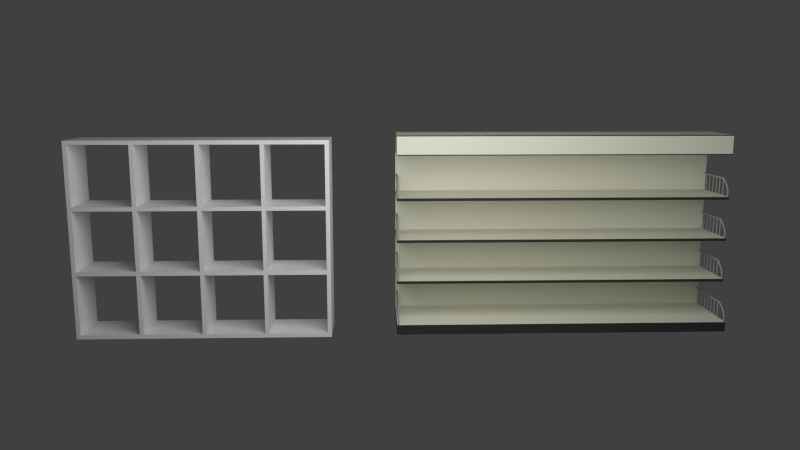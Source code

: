 # Source: scaffolds.blend  (saved by Blender 2.57.1; exported with 4.5.12 LTS)
import bpy
from mathutils import Matrix  # noqa: F401  (used for matrix-valued properties, if any)

bpy.ops.wm.read_factory_settings(use_empty=True)
scene = bpy.context.scene
scene.name = 'modifiers'

# ---- collections
col_collection_1 = bpy.data.collections.new('Collection 1'); scene.collection.children.link(col_collection_1)

# ---- materials (node trees are filled in below, after node groups)
mat_shiny_metal = bpy.data.materials.new('Shiny Metal')
mat_shiny_metal.alpha_threshold = 0.0
mat_shiny_metal.use_transparent_shadow = False
mat_shiny_metal.diffuse_color = (0.3672, 0.3672, 0.3672, 1.0)
mat_shiny_metal.roughness = 0.5
mat_shiny_metal.specular_intensity = 1.0
mat_shiny_metal.line_color = (0.0, 0.0, 0.0, 1.0)
mat_cream_polished_hard = bpy.data.materials.new('Cream Polished Hard ')
mat_cream_polished_hard.alpha_threshold = 0.0
mat_cream_polished_hard.use_transparent_shadow = False
mat_cream_polished_hard.diffuse_color = (0.8, 0.8, 0.6728, 1.0)
mat_cream_polished_hard.roughness = 0.5
mat_cream_polished_hard.specular_intensity = 0.2
mat_cream_polished_hard.line_color = (0.0, 0.0, 0.0, 1.0)
mat_rubber = bpy.data.materials.new('Rubber')
mat_rubber.alpha_threshold = 0.0
mat_rubber.use_transparent_shadow = False
mat_rubber.diffuse_color = (0.04203, 0.04203, 0.04203, 1.0)
mat_rubber.roughness = 0.5
mat_rubber.specular_intensity = 0.0
mat_rubber.line_color = (0.0, 0.0, 0.0, 1.0)
mat_wood = bpy.data.materials.new('wood')
mat_wood.alpha_threshold = 0.0
mat_wood.use_transparent_shadow = False
mat_wood.roughness = 0.5
mat_wood.specular_intensity = 0.0977
mat_wood.line_color = (0.0, 0.0, 0.0, 1.0)

# ---- material node trees

# ---- world
world_world = bpy.data.worlds.new('World'); scene.world = world_world
world_world.color = (0.05088, 0.05088, 0.05088)
world_world.use_sun_shadow = False
world_world.sun_shadow_jitter_overblur = 0.0
world_world.cycles.sampling_method = 'MANUAL'
world_world.cycles.sample_map_resolution = 256

# ---- cameras
cam_camera = bpy.data.cameras.new('Camera')
cam_camera.clip_end = 100.0
cam_camera.lens = 35.0
cam_camera.ortho_scale = 7.314
cam_camera.display_size = 0.56
cam_camera.dof.focus_distance = 0.0
cam_camera.dof.aperture_fstop = 128.0

# ---- lights
light_point = bpy.data.lights.new('Point', 'POINT')
light_point.transmission_factor = 0.0
light_point.energy = 100.0
light_point.shadow_buffer_clip_start = 0.5
light_point.shadow_soft_size = 1.0
light_point.shadow_maximum_resolution = 0.006
light_point.use_absolute_resolution = True
light_point.cycles.use_multiple_importance_sampling = False

# ---- meshes
me_cylinder_003 = bpy.data.meshes.new('Cylinder.003')
me_cylinder_003.from_pydata([(0.05534, -0.2713, 0.1389), (0.09539, -0.2713, 0.1389), (0.1354, -0.2713, 0.1389), (0.1755, -0.2713, 0.1389), (0.2155, -0.2713, 0.1389), (0.2556, -0.2713, 0.1389), (0.05487, -0.2714, 0.1389), (0.09492, -0.2714, 0.1389), (0.135, -0.2714, 0.1389), (0.175, -0.2714, 0.1389), (0.2151, -0.2714, 0.1389), (0.2551, -0.2714, 0.1389), (0.05444, -0.2716, 0.1389), (0.09449, -0.2716, 0.1389), (0.1345, -0.2716, 0.1389), (0.1746, -0.2716, 0.1389), (0.2146, -0.2716, 0.1389), (0.2547, -0.2716, 0.1389), (0.05406, -0.272, 0.1389), (0.09411, -0.272, 0.1389), (0.1342, -0.272, 0.1389), (0.1742, -0.272, 0.1389), (0.2143, -0.272, 0.1389), (0.2543, -0.272, 0.1389), (0.05374, -0.2723, 0.1389), (0.0938, -0.2723, 0.1389), (0.1338, -0.2723, 0.1389), (0.1739, -0.2723, 0.1389), (0.214, -0.2723, 0.1389), (0.254, -0.2723, 0.1389), (0.05351, -0.2728, 0.1389), (0.09356, -0.2728, 0.1389), (0.1336, -0.2728, 0.1389), (0.1737, -0.2728, 0.1389), (0.2137, -0.2728, 0.1389), (0.2538, -0.2728, 0.1389), (0.05337, -0.2732, 0.1389), (0.09342, -0.2732, 0.1389), (0.1335, -0.2732, 0.1389), (0.1735, -0.2732, 0.1389), (0.2136, -0.2732, 0.1389), (0.2536, -0.2732, 0.1389), (0.05332, -0.2737, 0.1389), (0.09337, -0.2737, 0.1389), (0.1334, -0.2737, 0.1389), (0.1735, -0.2737, 0.1389), (0.2135, -0.2737, 0.1389), (0.2536, -0.2737, 0.1389), (0.05337, -0.2742, 0.1389), (0.09342, -0.2742, 0.1389), (0.1335, -0.2742, 0.1389), (0.1735, -0.2742, 0.1389), (0.2136, -0.2742, 0.1389), (0.2536, -0.2742, 0.1389), (0.05351, -0.2747, 0.1389), (0.09356, -0.2747, 0.1389), (0.1336, -0.2747, 0.1389), (0.1737, -0.2747, 0.1389), (0.2137, -0.2747, 0.1389), (0.2538, -0.2747, 0.1389), (0.05374, -0.2751, 0.1389), (0.0938, -0.2751, 0.1389), (0.1338, -0.2751, 0.1389), (0.1739, -0.2751, 0.1389), (0.214, -0.2751, 0.1389), (0.254, -0.2751, 0.1389), (0.05406, -0.2755, 0.1389), (0.09411, -0.2755, 0.1389), (0.1342, -0.2755, 0.1389), (0.1742, -0.2755, 0.1389), (0.2143, -0.2755, 0.1389), (0.2543, -0.2755, 0.1389), (0.05444, -0.2758, 0.1389), (0.09449, -0.2758, 0.1389), (0.1345, -0.2758, 0.1389), (0.1746, -0.2758, 0.1389), (0.2146, -0.2758, 0.1389), (0.2547, -0.2758, 0.1389), (0.05487, -0.276, 0.1389), (0.09492, -0.276, 0.1389), (0.135, -0.276, 0.1389), (0.175, -0.276, 0.1389), (0.2151, -0.276, 0.1389), (0.2551, -0.276, 0.1389), (0.05534, -0.2762, 0.1389), (0.09539, -0.2762, 0.1389), (0.1354, -0.2762, 0.1389), (0.1755, -0.2762, 0.1389), (0.2155, -0.2762, 0.1389), (0.2556, -0.2762, 0.1389), (0.05583, -0.2762, 0.1389), (0.09588, -0.2762, 0.1389), (0.1359, -0.2762, 0.1389), (0.176, -0.2762, 0.1389), (0.216, -0.2762, 0.1389), (0.2561, -0.2762, 0.1389), (0.05631, -0.2762, 0.1389), (0.09637, -0.2762, 0.1389), (0.1364, -0.2762, 0.1389), (0.1765, -0.2762, 0.1389), (0.2165, -0.2762, 0.1389), (0.2566, -0.2762, 0.1389), (0.05678, -0.276, 0.1389), (0.09684, -0.276, 0.1389), (0.1369, -0.276, 0.1389), (0.1769, -0.276, 0.1389), (0.217, -0.276, 0.1389), (0.257, -0.276, 0.1389), (0.05722, -0.2758, 0.1389), (0.09727, -0.2758, 0.1389), (0.1373, -0.2758, 0.1389), (0.1774, -0.2758, 0.1389), (0.2174, -0.2758, 0.1389), (0.2575, -0.2758, 0.1389), (0.0576, -0.2755, 0.1389), (0.09765, -0.2755, 0.1389), (0.1377, -0.2755, 0.1389), (0.1778, -0.2755, 0.1389), (0.2178, -0.2755, 0.1389), (0.2579, -0.2755, 0.1389), (0.05791, -0.2751, 0.1389), (0.09796, -0.2751, 0.1389), (0.138, -0.2751, 0.1389), (0.1781, -0.2751, 0.1389), (0.2181, -0.2751, 0.1389), (0.2582, -0.2751, 0.1389), (0.05814, -0.2747, 0.1389), (0.09819, -0.2747, 0.1389), (0.1382, -0.2747, 0.1389), (0.1783, -0.2747, 0.1389), (0.2183, -0.2747, 0.1389), (0.2584, -0.2747, 0.1389), (0.05828, -0.2742, 0.1389), (0.09833, -0.2742, 0.1389), (0.1384, -0.2742, 0.1389), (0.1784, -0.2742, 0.1389), (0.2185, -0.2742, 0.1389), (0.2585, -0.2742, 0.1389), (0.05833, -0.2737, 0.1389), (0.09838, -0.2737, 0.1389), (0.1384, -0.2737, 0.1389), (0.1785, -0.2737, 0.1389), (0.2185, -0.2737, 0.1389), (0.2586, -0.2737, 0.1389), (0.05828, -0.2732, 0.1389), (0.09833, -0.2732, 0.1389), (0.1384, -0.2732, 0.1389), (0.1784, -0.2732, 0.1389), (0.2185, -0.2732, 0.1389), (0.2585, -0.2732, 0.1389), (0.05814, -0.2728, 0.1389), (0.09819, -0.2728, 0.1389), (0.1382, -0.2728, 0.1389), (0.1783, -0.2728, 0.1389), (0.2183, -0.2728, 0.1389), (0.2584, -0.2728, 0.1389), (0.05791, -0.2723, 0.1389), (0.09796, -0.2723, 0.1389), (0.138, -0.2723, 0.1389), (0.1781, -0.2723, 0.1389), (0.2181, -0.2723, 0.1389), (0.2582, -0.2723, 0.1389), (0.0576, -0.272, 0.1389), (0.09765, -0.272, 0.1389), (0.1377, -0.272, 0.1389), (0.1778, -0.272, 0.1389), (0.2178, -0.272, 0.1389), (0.2579, -0.272, 0.1389), (0.05722, -0.2716, 0.1389), (0.09727, -0.2716, 0.1389), (0.1373, -0.2716, 0.1389), (0.1774, -0.2716, 0.1389), (0.2174, -0.2716, 0.1389), (0.2575, -0.2716, 0.1389), (0.05678, -0.2714, 0.1389), (0.09684, -0.2714, 0.1389), (0.1369, -0.2714, 0.1389), (0.1769, -0.2714, 0.1389), (0.217, -0.2714, 0.1389), (0.257, -0.2714, 0.1389), (0.05631, -0.2713, 0.1389), (0.09637, -0.2713, 0.1389), (0.1364, -0.2713, 0.1389), (0.1765, -0.2713, 0.1389), (0.2165, -0.2713, 0.1389), (0.2566, -0.2713, 0.1389), (0.05583, -0.2712, 0.1389), (0.09588, -0.2712, 0.1389), (0.1359, -0.2712, 0.1389), (0.176, -0.2712, 0.1389), (0.216, -0.2712, 0.1389), (0.2561, -0.2712, 0.1389), (0.05583, -0.2712, 0.05474), (0.09588, -0.2712, 0.05474), (0.1359, -0.2712, 0.05474), (0.176, -0.2712, 0.05474), (0.216, -0.2712, 0.05474), (0.2561, -0.2712, 0.05474), (0.05631, -0.2713, 0.05474), (0.09637, -0.2713, 0.05474), (0.1364, -0.2713, 0.05474), (0.1765, -0.2713, 0.05474), (0.2165, -0.2713, 0.05474), (0.2566, -0.2713, 0.05474), (0.05678, -0.2714, 0.05474), (0.09684, -0.2714, 0.05474), (0.1369, -0.2714, 0.05474), (0.1769, -0.2714, 0.05474), (0.217, -0.2714, 0.05474), (0.257, -0.2714, 0.05474), (0.05722, -0.2716, 0.05474), (0.09727, -0.2716, 0.05474), (0.1373, -0.2716, 0.05474), (0.1774, -0.2716, 0.05474), (0.2174, -0.2716, 0.05474), (0.2575, -0.2716, 0.05474), (0.0576, -0.272, 0.05474), (0.09765, -0.272, 0.05474), (0.1377, -0.272, 0.05474), (0.1778, -0.272, 0.05474), (0.2178, -0.272, 0.05474), (0.2579, -0.272, 0.05474), (0.05791, -0.2723, 0.05474), (0.09796, -0.2723, 0.05474), (0.138, -0.2723, 0.05474), (0.1781, -0.2723, 0.05474), (0.2181, -0.2723, 0.05474), (0.2582, -0.2723, 0.05474), (0.05814, -0.2728, 0.05474), (0.09819, -0.2728, 0.05474), (0.1382, -0.2728, 0.05474), (0.1783, -0.2728, 0.05474), (0.2183, -0.2728, 0.05474), (0.2584, -0.2728, 0.05474), (0.05828, -0.2732, 0.05474), (0.09833, -0.2732, 0.05474), (0.1384, -0.2732, 0.05474), (0.1784, -0.2732, 0.05474), (0.2185, -0.2732, 0.05474), (0.2585, -0.2732, 0.05474), (0.05833, -0.2737, 0.05474), (0.09838, -0.2737, 0.05474), (0.1384, -0.2737, 0.05474), (0.1785, -0.2737, 0.05474), (0.2185, -0.2737, 0.05474), (0.2586, -0.2737, 0.05474), (0.05828, -0.2742, 0.05474), (0.09833, -0.2742, 0.05474), (0.1384, -0.2742, 0.05474), (0.1784, -0.2742, 0.05474), (0.2185, -0.2742, 0.05474), (0.2585, -0.2742, 0.05474), (0.05814, -0.2747, 0.05474), (0.09819, -0.2747, 0.05474), (0.1382, -0.2747, 0.05474), (0.1783, -0.2747, 0.05474), (0.2183, -0.2747, 0.05474), (0.2584, -0.2747, 0.05474), (0.05791, -0.2751, 0.05474), (0.09796, -0.2751, 0.05474), (0.138, -0.2751, 0.05474), (0.1781, -0.2751, 0.05474), (0.2181, -0.2751, 0.05474), (0.2582, -0.2751, 0.05474), (0.0576, -0.2755, 0.05474), (0.09765, -0.2755, 0.05474), (0.1377, -0.2755, 0.05474), (0.1778, -0.2755, 0.05474), (0.2178, -0.2755, 0.05474), (0.2579, -0.2755, 0.05474), (0.05722, -0.2758, 0.05474), (0.09727, -0.2758, 0.05474), (0.1373, -0.2758, 0.05474), (0.1774, -0.2758, 0.05474), (0.2174, -0.2758, 0.05474), (0.2575, -0.2758, 0.05474), (0.05678, -0.276, 0.05474), (0.09684, -0.276, 0.05474), (0.1369, -0.276, 0.05474), (0.1769, -0.276, 0.05474), (0.217, -0.276, 0.05474), (0.257, -0.276, 0.05474), (0.05631, -0.2762, 0.05474), (0.09637, -0.2762, 0.05474), (0.1364, -0.2762, 0.05474), (0.1765, -0.2762, 0.05474), (0.2165, -0.2762, 0.05474), (0.2566, -0.2762, 0.05474), (0.05583, -0.2762, 0.05474), (0.09588, -0.2762, 0.05474), (0.1359, -0.2762, 0.05474), (0.176, -0.2762, 0.05474), (0.216, -0.2762, 0.05474), (0.2561, -0.2762, 0.05474), (0.05534, -0.2762, 0.05474), (0.09539, -0.2762, 0.05474), (0.1354, -0.2762, 0.05474), (0.1755, -0.2762, 0.05474), (0.2155, -0.2762, 0.05474), (0.2556, -0.2762, 0.05474), (0.05487, -0.276, 0.05474), (0.09492, -0.276, 0.05474), (0.135, -0.276, 0.05474), (0.175, -0.276, 0.05474), (0.2151, -0.276, 0.05474), (0.2551, -0.276, 0.05474), (0.05444, -0.2758, 0.05474), (0.09449, -0.2758, 0.05474), (0.1345, -0.2758, 0.05474), (0.1746, -0.2758, 0.05474), (0.2146, -0.2758, 0.05474), (0.2547, -0.2758, 0.05474), (0.05406, -0.2755, 0.05474), (0.09411, -0.2755, 0.05474), (0.1342, -0.2755, 0.05474), (0.1742, -0.2755, 0.05474), (0.2143, -0.2755, 0.05474), (0.2543, -0.2755, 0.05474), (0.05374, -0.2751, 0.05474), (0.0938, -0.2751, 0.05474), (0.1338, -0.2751, 0.05474), (0.1739, -0.2751, 0.05474), (0.214, -0.2751, 0.05474), (0.254, -0.2751, 0.05474), (0.05351, -0.2747, 0.05474), (0.09356, -0.2747, 0.05474), (0.1336, -0.2747, 0.05474), (0.1737, -0.2747, 0.05474), (0.2137, -0.2747, 0.05474), (0.2538, -0.2747, 0.05474), (0.05337, -0.2742, 0.05474), (0.09342, -0.2742, 0.05474), (0.1335, -0.2742, 0.05474), (0.1735, -0.2742, 0.05474), (0.2136, -0.2742, 0.05474), (0.2536, -0.2742, 0.05474), (0.05332, -0.2737, 0.05474), (0.09337, -0.2737, 0.05474), (0.1334, -0.2737, 0.05474), (0.1735, -0.2737, 0.05474), (0.2135, -0.2737, 0.05474), (0.2536, -0.2737, 0.05474), (0.05337, -0.2732, 0.05474), (0.09342, -0.2732, 0.05474), (0.1335, -0.2732, 0.05474), (0.1735, -0.2732, 0.05474), (0.2136, -0.2732, 0.05474), (0.2536, -0.2732, 0.05474), (0.05351, -0.2728, 0.05474), (0.09356, -0.2728, 0.05474), (0.1336, -0.2728, 0.05474), (0.1737, -0.2728, 0.05474), (0.2137, -0.2728, 0.05474), (0.2538, -0.2728, 0.05474), (0.05374, -0.2723, 0.05474), (0.0938, -0.2723, 0.05474), (0.1338, -0.2723, 0.05474), (0.1739, -0.2723, 0.05474), (0.214, -0.2723, 0.05474), (0.254, -0.2723, 0.05474), (0.05406, -0.272, 0.05474), (0.09411, -0.272, 0.05474), (0.1342, -0.272, 0.05474), (0.1742, -0.272, 0.05474), (0.2143, -0.272, 0.05474), (0.2543, -0.272, 0.05474), (0.05444, -0.2716, 0.05474), (0.09449, -0.2716, 0.05474), (0.1345, -0.2716, 0.05474), (0.1746, -0.2716, 0.05474), (0.2146, -0.2716, 0.05474), (0.2547, -0.2716, 0.05474), (0.05487, -0.2714, 0.05474), (0.09492, -0.2714, 0.05474), (0.135, -0.2714, 0.05474), (0.175, -0.2714, 0.05474), (0.2151, -0.2714, 0.05474), (0.2551, -0.2714, 0.05474), (0.05534, -0.2713, 0.05474), (0.09539, -0.2713, 0.05474), (0.1354, -0.2713, 0.05474), (0.1755, -0.2713, 0.05474), (0.2155, -0.2713, 0.05474), (0.2556, -0.2713, 0.05474), (0.05583, -0.2712, 0.06274), (0.09588, -0.2712, 0.06274), (0.1359, -0.2712, 0.06274), (0.176, -0.2712, 0.06274), (0.216, -0.2712, 0.06274), (0.2561, -0.2712, 0.06274), (0.05631, -0.2713, 0.06274), (0.09637, -0.2713, 0.06274), (0.1364, -0.2713, 0.06274), (0.1765, -0.2713, 0.06274), (0.2165, -0.2713, 0.06274), (0.2566, -0.2713, 0.06274), (0.05678, -0.2714, 0.06274), (0.09684, -0.2714, 0.06274), (0.1369, -0.2714, 0.06274), (0.1769, -0.2714, 0.06274), (0.217, -0.2714, 0.06274), (0.257, -0.2714, 0.06274), (0.05722, -0.2716, 0.06274), (0.09727, -0.2716, 0.06274), (0.1373, -0.2716, 0.06274), (0.1774, -0.2716, 0.06274), (0.2174, -0.2716, 0.06274), (0.2575, -0.2716, 0.06274), (0.0576, -0.272, 0.06274), (0.09765, -0.272, 0.06274), (0.1377, -0.272, 0.06274), (0.1778, -0.272, 0.06274), (0.2178, -0.272, 0.06274), (0.2579, -0.272, 0.06274), (0.05791, -0.2723, 0.06274), (0.09796, -0.2723, 0.06274), (0.138, -0.2723, 0.06274), (0.1781, -0.2723, 0.06274), (0.2181, -0.2723, 0.06274), (0.2582, -0.2723, 0.06274), (0.05814, -0.2728, 0.06274), (0.09819, -0.2728, 0.06274), (0.1382, -0.2728, 0.06274), (0.1783, -0.2728, 0.06274), (0.2183, -0.2728, 0.06274), (0.2584, -0.2728, 0.06274), (0.05828, -0.2732, 0.06274), (0.09833, -0.2732, 0.06274), (0.1384, -0.2732, 0.06274), (0.1784, -0.2732, 0.06274), (0.2185, -0.2732, 0.06274), (0.2585, -0.2732, 0.06274), (0.05833, -0.2737, 0.06274), (0.09838, -0.2737, 0.06274), (0.1384, -0.2737, 0.06274), (0.1785, -0.2737, 0.06274), (0.2185, -0.2737, 0.06274), (0.2586, -0.2737, 0.06274), (0.05828, -0.2742, 0.06274), (0.09833, -0.2742, 0.06274), (0.1384, -0.2742, 0.06274), (0.1784, -0.2742, 0.06274), (0.2185, -0.2742, 0.06274), (0.2585, -0.2742, 0.06274), (0.05814, -0.2747, 0.06274), (0.09819, -0.2747, 0.06274), (0.1382, -0.2747, 0.06274), (0.1783, -0.2747, 0.06274), (0.2183, -0.2747, 0.06274), (0.2584, -0.2747, 0.06274), (0.05791, -0.2751, 0.06274), (0.09796, -0.2751, 0.06274), (0.138, -0.2751, 0.06274), (0.1781, -0.2751, 0.06274), (0.2181, -0.2751, 0.06274), (0.2582, -0.2751, 0.06274), (0.0576, -0.2755, 0.06274), (0.09765, -0.2755, 0.06274), (0.1377, -0.2755, 0.06274), (0.1778, -0.2755, 0.06274), (0.2178, -0.2755, 0.06274), (0.2579, -0.2755, 0.06274), (0.05722, -0.2758, 0.06274), (0.09727, -0.2758, 0.06274), (0.1373, -0.2758, 0.06274), (0.1774, -0.2758, 0.06274), (0.2174, -0.2758, 0.06274), (0.2575, -0.2758, 0.06274), (0.05678, -0.276, 0.06274), (0.09684, -0.276, 0.06274), (0.1369, -0.276, 0.06274), (0.1769, -0.276, 0.06274), (0.217, -0.276, 0.06274), (0.257, -0.276, 0.06274), (0.05631, -0.2762, 0.06274), (0.09637, -0.2762, 0.06274), (0.1364, -0.2762, 0.06274), (0.1765, -0.2762, 0.06274), (0.2165, -0.2762, 0.06274), (0.2566, -0.2762, 0.06274), (0.05583, -0.2762, 0.06274), (0.09588, -0.2762, 0.06274), (0.1359, -0.2762, 0.06274), (0.176, -0.2762, 0.06274), (0.216, -0.2762, 0.06274), (0.2561, -0.2762, 0.06274), (0.05534, -0.2762, 0.06274), (0.09539, -0.2762, 0.06274), (0.1354, -0.2762, 0.06274), (0.1755, -0.2762, 0.06274), (0.2155, -0.2762, 0.06274), (0.2556, -0.2762, 0.06274), (0.05487, -0.276, 0.06274), (0.09492, -0.276, 0.06274), (0.135, -0.276, 0.06274), (0.175, -0.276, 0.06274), (0.2151, -0.276, 0.06274), (0.2551, -0.276, 0.06274), (0.05444, -0.2758, 0.06274), (0.09449, -0.2758, 0.06274), (0.1345, -0.2758, 0.06274), (0.1746, -0.2758, 0.06274), (0.2146, -0.2758, 0.06274), (0.2547, -0.2758, 0.06274), (0.05406, -0.2755, 0.06274), (0.09411, -0.2755, 0.06274), (0.1342, -0.2755, 0.06274), (0.1742, -0.2755, 0.06274), (0.2143, -0.2755, 0.06274), (0.2543, -0.2755, 0.06274), (0.05374, -0.2751, 0.06274), (0.0938, -0.2751, 0.06274), (0.1338, -0.2751, 0.06274), (0.1739, -0.2751, 0.06274), (0.214, -0.2751, 0.06274), (0.254, -0.2751, 0.06274), (0.05351, -0.2747, 0.06274), (0.09356, -0.2747, 0.06274), (0.1336, -0.2747, 0.06274), (0.1737, -0.2747, 0.06274), (0.2137, -0.2747, 0.06274), (0.2538, -0.2747, 0.06274), (0.05337, -0.2742, 0.06274), (0.09342, -0.2742, 0.06274), (0.1335, -0.2742, 0.06274), (0.1735, -0.2742, 0.06274), (0.2136, -0.2742, 0.06274), (0.2536, -0.2742, 0.06274), (0.05332, -0.2737, 0.06274), (0.09337, -0.2737, 0.06274), (0.1334, -0.2737, 0.06274), (0.1735, -0.2737, 0.06274), (0.2135, -0.2737, 0.06274), (0.2536, -0.2737, 0.06274), (0.05337, -0.2732, 0.06274), (0.09342, -0.2732, 0.06274), (0.1335, -0.2732, 0.06274), (0.1735, -0.2732, 0.06274), (0.2136, -0.2732, 0.06274), (0.2536, -0.2732, 0.06274), (0.05351, -0.2728, 0.06274), (0.09356, -0.2728, 0.06274), (0.1336, -0.2728, 0.06274), (0.1737, -0.2728, 0.06274), (0.2137, -0.2728, 0.06274), (0.2538, -0.2728, 0.06274), (0.05374, -0.2723, 0.06274), (0.0938, -0.2723, 0.06274), (0.1338, -0.2723, 0.06274), (0.1739, -0.2723, 0.06274), (0.214, -0.2723, 0.06274), (0.254, -0.2723, 0.06274), (0.05406, -0.272, 0.06274), (0.09411, -0.272, 0.06274), (0.1342, -0.272, 0.06274), (0.1742, -0.272, 0.06274), (0.2143, -0.272, 0.06274), (0.2543, -0.272, 0.06274), (0.05444, -0.2716, 0.06274), (0.09449, -0.2716, 0.06274), (0.1345, -0.2716, 0.06274), (0.1746, -0.2716, 0.06274), (0.2146, -0.2716, 0.06274), (0.2547, -0.2716, 0.06274), (0.05487, -0.2714, 0.06274), (0.09492, -0.2714, 0.06274), (0.135, -0.2714, 0.06274), (0.175, -0.2714, 0.06274), (0.2151, -0.2714, 0.06274), (0.2551, -0.2714, 0.06274), (0.05534, -0.2713, 0.06274), (0.09539, -0.2713, 0.06274), (0.1354, -0.2713, 0.06274), (0.1755, -0.2713, 0.06274), (0.2155, -0.2713, 0.06274), (0.2556, -0.2713, 0.06274), (0.3748, -0.2697, 0.05474), (0.3756, -0.2698, 0.05474), (0.3763, -0.27, 0.05474), (0.377, -0.2704, 0.05474), (0.3776, -0.2709, 0.05474), (0.3781, -0.2715, 0.05474), (0.3785, -0.2722, 0.05474), (0.3787, -0.2729, 0.05474), (0.3788, -0.2737, 0.05474), (0.3787, -0.2745, 0.05474), (0.3785, -0.2753, 0.05474), (0.3781, -0.2759, 0.05474), (0.3776, -0.2766, 0.05474), (0.377, -0.277, 0.05474), (0.3763, -0.2774, 0.05474), (0.3756, -0.2776, 0.05474), (0.3748, -0.2777, 0.05474), (0.374, -0.2776, 0.05474), (0.3733, -0.2774, 0.05474), (0.3726, -0.277, 0.05474), (0.372, -0.2766, 0.05474), (0.3715, -0.2759, 0.05474), (0.3711, -0.2753, 0.05474), (0.3709, -0.2745, 0.05474), (0.3708, -0.2737, 0.05474), (0.3709, -0.2729, 0.05474), (0.3711, -0.2722, 0.05474), (0.3715, -0.2715, 0.05474), (0.372, -0.2709, 0.05474), (0.3726, -0.2704, 0.05474), (0.3733, -0.27, 0.05474), (0.374, -0.2698, 0.05474), (0.3748, -0.2697, 0.06274), (0.3756, -0.2698, 0.06274), (0.3763, -0.27, 0.06274), (0.377, -0.2704, 0.06274), (0.3776, -0.2709, 0.06274), (0.3781, -0.2715, 0.06274), (0.3785, -0.2722, 0.06274), (0.3787, -0.2729, 0.06274), (0.3788, -0.2737, 0.06274), (0.3787, -0.2745, 0.06274), (0.3785, -0.2753, 0.06274), (0.3781, -0.2759, 0.06274), (0.3776, -0.2766, 0.06274), (0.377, -0.277, 0.06274), (0.3763, -0.2774, 0.06274), (0.3756, -0.2776, 0.06274), (0.3748, -0.2777, 0.06274), (0.374, -0.2776, 0.06274), (0.3733, -0.2774, 0.06274), (0.3726, -0.277, 0.06274), (0.372, -0.2766, 0.06274), (0.3715, -0.2759, 0.06274), (0.3711, -0.2753, 0.06274), (0.3709, -0.2745, 0.06274), (0.3708, -0.2737, 0.06274), (0.3709, -0.2729, 0.06274), (0.3711, -0.2722, 0.06274), (0.3715, -0.2715, 0.06274), (0.372, -0.2709, 0.06274), (0.3726, -0.2704, 0.06274), (0.3733, -0.27, 0.06274), (0.374, -0.2698, 0.06274), (0.374, -0.2698, 0.08265), (0.3733, -0.27, 0.08256), (0.3726, -0.2704, 0.08247), (0.372, -0.2709, 0.0824), (0.3715, -0.2715, 0.08234), (0.3711, -0.2722, 0.0823), (0.3709, -0.2729, 0.08227), (0.3708, -0.2737, 0.08226), (0.3709, -0.2745, 0.08227), (0.3711, -0.2753, 0.0823), (0.3715, -0.2759, 0.08234), (0.372, -0.2766, 0.0824), (0.3726, -0.277, 0.08247), (0.3733, -0.2774, 0.08256), (0.374, -0.2776, 0.08265), (0.3748, -0.2777, 0.08274), (0.3756, -0.2776, 0.08283), (0.3763, -0.2774, 0.08292), (0.377, -0.277, 0.083), (0.3776, -0.2766, 0.08307), (0.3781, -0.2759, 0.08313), (0.3785, -0.2753, 0.08318), (0.3787, -0.2745, 0.0832), (0.3788, -0.2737, 0.08321), (0.3787, -0.2729, 0.0832), (0.3785, -0.2722, 0.08318), (0.3781, -0.2715, 0.08313), (0.3776, -0.2709, 0.08307), (0.377, -0.2704, 0.083), (0.3763, -0.27, 0.08292), (0.3756, -0.2698, 0.08283), (0.3748, -0.2697, 0.08274), (0.3675, -0.2697, 0.1015), (0.3681, -0.2698, 0.102), (0.3687, -0.27, 0.1024), (0.3693, -0.2704, 0.1028), (0.3698, -0.2709, 0.1032), (0.3702, -0.2715, 0.1035), (0.3705, -0.2722, 0.1037), (0.3707, -0.2729, 0.1038), (0.3707, -0.2737, 0.1039), (0.3707, -0.2745, 0.1038), (0.3705, -0.2753, 0.1037), (0.3702, -0.2759, 0.1035), (0.3698, -0.2766, 0.1032), (0.3693, -0.277, 0.1028), (0.3687, -0.2774, 0.1024), (0.3681, -0.2776, 0.102), (0.3675, -0.2777, 0.1015), (0.3669, -0.2776, 0.1011), (0.3662, -0.2774, 0.1006), (0.3657, -0.277, 0.1002), (0.3652, -0.2766, 0.09989), (0.3648, -0.2759, 0.0996), (0.3645, -0.2753, 0.09938), (0.3643, -0.2745, 0.09925), (0.3642, -0.2737, 0.09921), (0.3643, -0.2729, 0.09925), (0.3645, -0.2722, 0.09938), (0.3648, -0.2715, 0.0996), (0.3652, -0.2709, 0.09989), (0.3657, -0.2704, 0.1002), (0.3662, -0.27, 0.1006), (0.3669, -0.2698, 0.1011), (0.3396, -0.2698, 0.127), (0.3392, -0.27, 0.1264), (0.3388, -0.2704, 0.1259), (0.3385, -0.2709, 0.1254), (0.3382, -0.2715, 0.125), (0.338, -0.2722, 0.1247), (0.3378, -0.2729, 0.1245), (0.3378, -0.2737, 0.1244), (0.3378, -0.2745, 0.1245), (0.338, -0.2753, 0.1247), (0.3382, -0.2759, 0.125), (0.3385, -0.2766, 0.1254), (0.3388, -0.277, 0.1259), (0.3392, -0.2774, 0.1264), (0.3396, -0.2776, 0.127), (0.3401, -0.2777, 0.1277), (0.3405, -0.2776, 0.1283), (0.341, -0.2774, 0.1289), (0.3414, -0.277, 0.1295), (0.3417, -0.2766, 0.13), (0.342, -0.2759, 0.1304), (0.3422, -0.2753, 0.1307), (0.3423, -0.2745, 0.1309), (0.3424, -0.2737, 0.131), (0.3423, -0.2729, 0.1309), (0.3422, -0.2722, 0.1307), (0.342, -0.2715, 0.1304), (0.3417, -0.2709, 0.13), (0.3414, -0.2704, 0.1295), (0.341, -0.27, 0.1289), (0.3405, -0.2698, 0.1283), (0.3401, -0.2697, 0.1277), (0.3098, -0.2697, 0.1419), (0.3098, -0.2698, 0.1426), (0.3098, -0.27, 0.1434), (0.3098, -0.2704, 0.1441), (0.3098, -0.2709, 0.1447), (0.3098, -0.2715, 0.1452), (0.3098, -0.2722, 0.1456), (0.3098, -0.2729, 0.1458), (0.3098, -0.2737, 0.1459), (0.3098, -0.2745, 0.1458), (0.3098, -0.2753, 0.1456), (0.3098, -0.2759, 0.1452), (0.3098, -0.2766, 0.1447), (0.3098, -0.277, 0.1441), (0.3098, -0.2774, 0.1434), (0.3098, -0.2776, 0.1426), (0.3098, -0.2777, 0.1419), (0.3098, -0.2776, 0.1411), (0.3098, -0.2774, 0.1403), (0.3098, -0.277, 0.1396), (0.3098, -0.2766, 0.139), (0.3098, -0.2759, 0.1385), (0.3098, -0.2753, 0.1382), (0.3098, -0.2745, 0.1379), (0.3098, -0.2737, 0.1379), (0.3098, -0.2729, 0.1379), (0.3098, -0.2722, 0.1382), (0.3098, -0.2715, 0.1385), (0.3098, -0.2709, 0.139), (0.3098, -0.2704, 0.1396), (0.3098, -0.27, 0.1403), (0.3098, -0.2698, 0.1411), (0.01984, -0.2698, 0.1412), (0.01984, -0.27, 0.1404), (0.01984, -0.2704, 0.1397), (0.01984, -0.2709, 0.1391), (0.01984, -0.2715, 0.1386), (0.01984, -0.2722, 0.1382), (0.01984, -0.2729, 0.138), (0.01984, -0.2737, 0.1379), (0.01984, -0.2745, 0.138), (0.01984, -0.2753, 0.1382), (0.01984, -0.2759, 0.1386), (0.01984, -0.2766, 0.1391), (0.01984, -0.277, 0.1397), (0.01984, -0.2774, 0.1404), (0.01984, -0.2776, 0.1412), (0.01984, -0.2777, 0.1419), (0.01984, -0.2776, 0.1427), (0.01984, -0.2774, 0.1435), (0.01984, -0.277, 0.1442), (0.01984, -0.2766, 0.1448), (0.01984, -0.2759, 0.1453), (0.01984, -0.2753, 0.1456), (0.01984, -0.2745, 0.1459), (0.01984, -0.2737, 0.1459), (0.01984, -0.2729, 0.1459), (0.01984, -0.2722, 0.1456), (0.01984, -0.2715, 0.1453), (0.01984, -0.2709, 0.1448), (0.01984, -0.2704, 0.1442), (0.01984, -0.27, 0.1435), (0.01984, -0.2698, 0.1427), (0.01984, -0.2697, 0.1419), (0.2956, -0.2713, 0.06274), (0.2951, -0.2714, 0.06274), (0.2947, -0.2716, 0.06274), (0.2943, -0.272, 0.06274), (0.294, -0.2723, 0.06274), (0.2938, -0.2728, 0.06274), (0.2936, -0.2732, 0.06274), (0.2936, -0.2737, 0.06274), (0.2936, -0.2742, 0.06274), (0.2938, -0.2747, 0.06274), (0.294, -0.2751, 0.06274), (0.2943, -0.2755, 0.06274), (0.2947, -0.2758, 0.06274), (0.2951, -0.276, 0.06274), (0.2956, -0.2762, 0.06274), (0.2961, -0.2762, 0.06274), (0.2966, -0.2762, 0.06274), (0.297, -0.276, 0.06274), (0.2975, -0.2758, 0.06274), (0.2979, -0.2755, 0.06274), (0.2982, -0.2751, 0.06274), (0.2984, -0.2747, 0.06274), (0.2985, -0.2742, 0.06274), (0.2986, -0.2737, 0.06274), (0.2985, -0.2732, 0.06274), (0.2984, -0.2728, 0.06274), (0.2982, -0.2723, 0.06274), (0.2979, -0.272, 0.06274), (0.2975, -0.2716, 0.06274), (0.297, -0.2714, 0.06274), (0.2966, -0.2713, 0.06274), (0.2961, -0.2712, 0.06274), (0.2956, -0.2713, 0.05474), (0.2951, -0.2714, 0.05474), (0.2947, -0.2716, 0.05474), (0.2943, -0.272, 0.05474), (0.294, -0.2723, 0.05474), (0.2938, -0.2728, 0.05474), (0.2936, -0.2732, 0.05474), (0.2936, -0.2737, 0.05474), (0.2936, -0.2742, 0.05474), (0.2938, -0.2747, 0.05474), (0.294, -0.2751, 0.05474), (0.2943, -0.2755, 0.05474), (0.2947, -0.2758, 0.05474), (0.2951, -0.276, 0.05474), (0.2956, -0.2762, 0.05474), (0.2961, -0.2762, 0.05474), (0.2966, -0.2762, 0.05474), (0.297, -0.276, 0.05474), (0.2975, -0.2758, 0.05474), (0.2979, -0.2755, 0.05474), (0.2982, -0.2751, 0.05474), (0.2984, -0.2747, 0.05474), (0.2985, -0.2742, 0.05474), (0.2986, -0.2737, 0.05474), (0.2985, -0.2732, 0.05474), (0.2984, -0.2728, 0.05474), (0.2982, -0.2723, 0.05474), (0.2979, -0.272, 0.05474), (0.2975, -0.2716, 0.05474), (0.297, -0.2714, 0.05474), (0.2966, -0.2713, 0.05474), (0.2961, -0.2712, 0.05474), (0.2961, -0.2712, 0.1389), (0.2966, -0.2713, 0.1389), (0.297, -0.2714, 0.1389), (0.2975, -0.2716, 0.1389), (0.2979, -0.272, 0.1389), (0.2982, -0.2723, 0.1389), (0.2984, -0.2728, 0.1389), (0.2985, -0.2732, 0.1389), (0.2986, -0.2737, 0.1389), (0.2985, -0.2742, 0.1389), (0.2984, -0.2747, 0.1389), (0.2982, -0.2751, 0.1389), (0.2979, -0.2755, 0.1389), (0.2975, -0.2758, 0.1389), (0.297, -0.276, 0.1389), (0.2966, -0.2762, 0.1389), (0.2961, -0.2762, 0.1389), (0.2956, -0.2762, 0.1389), (0.2951, -0.276, 0.1389), (0.2947, -0.2758, 0.1389), (0.2943, -0.2755, 0.1389), (0.294, -0.2751, 0.1389), (0.2938, -0.2747, 0.1389), (0.2936, -0.2742, 0.1389), (0.2936, -0.2737, 0.1389), (0.2936, -0.2732, 0.1389), (0.2938, -0.2728, 0.1389), (0.294, -0.2723, 0.1389), (0.2943, -0.272, 0.1389), (0.2947, -0.2716, 0.1389), (0.2951, -0.2714, 0.1389), (0.2956, -0.2713, 0.1389)], [], [(0, 186, 384, 570), (1, 187, 385, 571), (2, 188, 386, 572), (3, 189, 387, 573), (4, 190, 388, 574), (5, 191, 389, 575), (6, 0, 570, 564), (7, 1, 571, 565), (8, 2, 572, 566), (9, 3, 573, 567), (10, 4, 574, 568), (11, 5, 575, 569), (564, 558, 12, 6), (565, 559, 13, 7), (566, 560, 14, 8), (567, 561, 15, 9), (568, 562, 16, 10), (569, 563, 17, 11), (558, 552, 18, 12), (559, 553, 19, 13), (560, 554, 20, 14), (561, 555, 21, 15), (562, 556, 22, 16), (563, 557, 23, 17), (552, 546, 24, 18), (553, 547, 25, 19), (554, 548, 26, 20), (555, 549, 27, 21), (556, 550, 28, 22), (557, 551, 29, 23), (546, 540, 30, 24), (547, 541, 31, 25), (548, 542, 32, 26), (549, 543, 33, 27), (550, 544, 34, 28), (551, 545, 35, 29), (540, 534, 36, 30), (541, 535, 37, 31), (542, 536, 38, 32), (543, 537, 39, 33), (544, 538, 40, 34), (545, 539, 41, 35), (534, 528, 42, 36), (535, 529, 43, 37), (536, 530, 44, 38), (537, 531, 45, 39), (538, 532, 46, 40), (539, 533, 47, 41), (528, 522, 48, 42), (529, 523, 49, 43), (530, 524, 50, 44), (531, 525, 51, 45), (532, 526, 52, 46), (533, 527, 53, 47), (522, 516, 54, 48), (523, 517, 55, 49), (524, 518, 56, 50), (525, 519, 57, 51), (526, 520, 58, 52), (527, 521, 59, 53), (516, 510, 60, 54), (517, 511, 61, 55), (518, 512, 62, 56), (519, 513, 63, 57), (520, 514, 64, 58), (521, 515, 65, 59), (510, 504, 66, 60), (511, 505, 67, 61), (512, 506, 68, 62), (513, 507, 69, 63), (514, 508, 70, 64), (515, 509, 71, 65), (504, 498, 72, 66), (505, 499, 73, 67), (506, 500, 74, 68), (507, 501, 75, 69), (508, 502, 76, 70), (509, 503, 77, 71), (498, 492, 78, 72), (499, 493, 79, 73), (500, 494, 80, 74), (501, 495, 81, 75), (502, 496, 82, 76), (503, 497, 83, 77), (492, 486, 84, 78), (493, 487, 85, 79), (494, 488, 86, 80), (495, 489, 87, 81), (496, 490, 88, 82), (497, 491, 89, 83), (486, 480, 90, 84), (487, 481, 91, 85), (488, 482, 92, 86), (489, 483, 93, 87), (490, 484, 94, 88), (491, 485, 95, 89), (480, 474, 96, 90), (481, 475, 97, 91), (482, 476, 98, 92), (483, 477, 99, 93), (484, 478, 100, 94), (485, 479, 101, 95), (474, 468, 102, 96), (475, 469, 103, 97), (476, 470, 104, 98), (477, 471, 105, 99), (478, 472, 106, 100), (479, 473, 107, 101), (468, 462, 108, 102), (469, 463, 109, 103), (470, 464, 110, 104), (471, 465, 111, 105), (472, 466, 112, 106), (473, 467, 113, 107), (462, 456, 114, 108), (463, 457, 115, 109), (464, 458, 116, 110), (465, 459, 117, 111), (466, 460, 118, 112), (467, 461, 119, 113), (456, 450, 120, 114), (457, 451, 121, 115), (458, 452, 122, 116), (459, 453, 123, 117), (460, 454, 124, 118), (461, 455, 125, 119), (450, 444, 126, 120), (451, 445, 127, 121), (452, 446, 128, 122), (453, 447, 129, 123), (454, 448, 130, 124), (455, 449, 131, 125), (444, 438, 132, 126), (445, 439, 133, 127), (446, 440, 134, 128), (447, 441, 135, 129), (448, 442, 136, 130), (449, 443, 137, 131), (438, 432, 138, 132), (439, 433, 139, 133), (440, 434, 140, 134), (441, 435, 141, 135), (442, 436, 142, 136), (443, 437, 143, 137), (432, 426, 144, 138), (433, 427, 145, 139), (434, 428, 146, 140), (435, 429, 147, 141), (436, 430, 148, 142), (437, 431, 149, 143), (426, 420, 150, 144), (427, 421, 151, 145), (428, 422, 152, 146), (429, 423, 153, 147), (430, 424, 154, 148), (431, 425, 155, 149), (420, 414, 156, 150), (421, 415, 157, 151), (422, 416, 158, 152), (423, 417, 159, 153), (424, 418, 160, 154), (425, 419, 161, 155), (414, 408, 162, 156), (415, 409, 163, 157), (416, 410, 164, 158), (417, 411, 165, 159), (418, 412, 166, 160), (419, 413, 167, 161), (408, 402, 168, 162), (409, 403, 169, 163), (410, 404, 170, 164), (411, 405, 171, 165), (412, 406, 172, 166), (413, 407, 173, 167), (402, 396, 174, 168), (403, 397, 175, 169), (404, 398, 176, 170), (405, 399, 177, 171), (406, 400, 178, 172), (407, 401, 179, 173), (396, 390, 180, 174), (397, 391, 181, 175), (398, 392, 182, 176), (399, 393, 183, 177), (400, 394, 184, 178), (401, 395, 185, 179), (390, 384, 186, 180), (391, 385, 187, 181), (392, 386, 188, 182), (393, 387, 189, 183), (394, 388, 190, 184), (395, 389, 191, 185), (192, 384, 390, 198), (193, 385, 391, 199), (194, 386, 392, 200), (195, 387, 393, 201), (196, 388, 394, 202), (197, 389, 395, 203), (198, 390, 396, 204), (199, 391, 397, 205), (200, 392, 398, 206), (201, 393, 399, 207), (202, 394, 400, 208), (203, 395, 401, 209), (204, 396, 402, 210), (205, 397, 403, 211), (206, 398, 404, 212), (207, 399, 405, 213), (208, 400, 406, 214), (209, 401, 407, 215), (210, 402, 408, 216), (211, 403, 409, 217), (212, 404, 410, 218), (213, 405, 411, 219), (214, 406, 412, 220), (215, 407, 413, 221), (216, 408, 414, 222), (217, 409, 415, 223), (218, 410, 416, 224), (219, 411, 417, 225), (220, 412, 418, 226), (221, 413, 419, 227), (222, 414, 420, 228), (223, 415, 421, 229), (224, 416, 422, 230), (225, 417, 423, 231), (226, 418, 424, 232), (227, 419, 425, 233), (228, 420, 426, 234), (229, 421, 427, 235), (230, 422, 428, 236), (231, 423, 429, 237), (232, 424, 430, 238), (233, 425, 431, 239), (234, 426, 432, 240), (235, 427, 433, 241), (236, 428, 434, 242), (237, 429, 435, 243), (238, 430, 436, 244), (239, 431, 437, 245), (240, 432, 438, 246), (241, 433, 439, 247), (242, 434, 440, 248), (243, 435, 441, 249), (244, 436, 442, 250), (245, 437, 443, 251), (246, 438, 444, 252), (247, 439, 445, 253), (248, 440, 446, 254), (249, 441, 447, 255), (250, 442, 448, 256), (251, 443, 449, 257), (252, 444, 450, 258), (253, 445, 451, 259), (254, 446, 452, 260), (255, 447, 453, 261), (256, 448, 454, 262), (257, 449, 455, 263), (258, 450, 456, 264), (259, 451, 457, 265), (260, 452, 458, 266), (261, 453, 459, 267), (262, 454, 460, 268), (263, 455, 461, 269), (264, 456, 462, 270), (265, 457, 463, 271), (266, 458, 464, 272), (267, 459, 465, 273), (268, 460, 466, 274), (269, 461, 467, 275), (270, 462, 468, 276), (271, 463, 469, 277), (272, 464, 470, 278), (273, 465, 471, 279), (274, 466, 472, 280), (275, 467, 473, 281), (276, 468, 474, 282), (277, 469, 475, 283), (278, 470, 476, 284), (279, 471, 477, 285), (280, 472, 478, 286), (281, 473, 479, 287), (282, 474, 480, 288), (283, 475, 481, 289), (284, 476, 482, 290), (285, 477, 483, 291), (286, 478, 484, 292), (287, 479, 485, 293), (288, 480, 486, 294), (289, 481, 487, 295), (290, 482, 488, 296), (291, 483, 489, 297), (292, 484, 490, 298), (293, 485, 491, 299), (294, 486, 492, 300), (295, 487, 493, 301), (296, 488, 494, 302), (297, 489, 495, 303), (298, 490, 496, 304), (299, 491, 497, 305), (300, 492, 498, 306), (301, 493, 499, 307), (302, 494, 500, 308), (303, 495, 501, 309), (304, 496, 502, 310), (305, 497, 503, 311), (306, 498, 504, 312), (307, 499, 505, 313), (308, 500, 506, 314), (309, 501, 507, 315), (310, 502, 508, 316), (311, 503, 509, 317), (312, 504, 510, 318), (313, 505, 511, 319), (314, 506, 512, 320), (315, 507, 513, 321), (316, 508, 514, 322), (317, 509, 515, 323), (318, 510, 516, 324), (319, 511, 517, 325), (320, 512, 518, 326), (321, 513, 519, 327), (322, 514, 520, 328), (323, 515, 521, 329), (324, 516, 522, 330), (325, 517, 523, 331), (326, 518, 524, 332), (327, 519, 525, 333), (328, 520, 526, 334), (329, 521, 527, 335), (330, 522, 528, 336), (331, 523, 529, 337), (332, 524, 530, 338), (333, 525, 531, 339), (334, 526, 532, 340), (335, 527, 533, 341), (336, 528, 534, 342), (337, 529, 535, 343), (338, 530, 536, 344), (339, 531, 537, 345), (340, 532, 538, 346), (341, 533, 539, 347), (342, 534, 540, 348), (343, 535, 541, 349), (344, 536, 542, 350), (345, 537, 543, 351), (346, 538, 544, 352), (347, 539, 545, 353), (348, 540, 546, 354), (349, 541, 547, 355), (350, 542, 548, 356), (351, 543, 549, 357), (352, 544, 550, 358), (353, 545, 551, 359), (354, 546, 552, 360), (355, 547, 553, 361), (356, 548, 554, 362), (357, 549, 555, 363), (358, 550, 556, 364), (359, 551, 557, 365), (360, 552, 558, 366), (361, 553, 559, 367), (362, 554, 560, 368), (363, 555, 561, 369), (364, 556, 562, 370), (365, 557, 563, 371), (366, 558, 564, 372), (367, 559, 565, 373), (368, 560, 566, 374), (369, 561, 567, 375), (370, 562, 568, 376), (371, 563, 569, 377), (372, 564, 570, 378), (373, 565, 571, 379), (374, 566, 572, 380), (375, 567, 573, 381), (376, 568, 574, 382), (377, 569, 575, 383), (384, 192, 378, 570), (385, 193, 379, 571), (386, 194, 380, 572), (387, 195, 381, 573), (388, 196, 382, 574), (389, 197, 383, 575), (576, 608, 609, 577), (577, 609, 610, 578), (578, 610, 611, 579), (579, 611, 612, 580), (580, 612, 613, 581), (581, 613, 614, 582), (582, 614, 615, 583), (583, 615, 616, 584), (584, 616, 617, 585), (585, 617, 618, 586), (586, 618, 619, 587), (587, 619, 620, 588), (588, 620, 621, 589), (589, 621, 622, 590), (590, 622, 623, 591), (591, 623, 624, 592), (592, 624, 625, 593), (593, 625, 626, 594), (594, 626, 627, 595), (595, 627, 628, 596), (596, 628, 629, 597), (597, 629, 630, 598), (598, 630, 631, 599), (599, 631, 632, 600), (600, 632, 633, 601), (601, 633, 634, 602), (602, 634, 635, 603), (603, 635, 636, 604), (604, 636, 637, 605), (605, 637, 638, 606), (606, 638, 639, 607), (608, 576, 607, 639), (608, 639, 640, 671), (639, 638, 641, 640), (638, 637, 642, 641), (637, 636, 643, 642), (636, 635, 644, 643), (635, 634, 645, 644), (634, 633, 646, 645), (633, 632, 647, 646), (632, 631, 648, 647), (631, 630, 649, 648), (630, 629, 650, 649), (629, 628, 651, 650), (628, 627, 652, 651), (627, 626, 653, 652), (626, 625, 654, 653), (625, 624, 655, 654), (624, 623, 656, 655), (623, 622, 657, 656), (622, 621, 658, 657), (621, 620, 659, 658), (620, 619, 660, 659), (619, 618, 661, 660), (618, 617, 662, 661), (617, 616, 663, 662), (616, 615, 664, 663), (615, 614, 665, 664), (614, 613, 666, 665), (613, 612, 667, 666), (612, 611, 668, 667), (611, 610, 669, 668), (610, 609, 670, 669), (609, 608, 671, 670), (670, 671, 672, 673), (669, 670, 673, 674), (668, 669, 674, 675), (667, 668, 675, 676), (666, 667, 676, 677), (665, 666, 677, 678), (664, 665, 678, 679), (663, 664, 679, 680), (662, 663, 680, 681), (661, 662, 681, 682), (660, 661, 682, 683), (659, 660, 683, 684), (658, 659, 684, 685), (657, 658, 685, 686), (656, 657, 686, 687), (655, 656, 687, 688), (654, 655, 688, 689), (653, 654, 689, 690), (652, 653, 690, 691), (651, 652, 691, 692), (650, 651, 692, 693), (649, 650, 693, 694), (648, 649, 694, 695), (647, 648, 695, 696), (646, 647, 696, 697), (645, 646, 697, 698), (644, 645, 698, 699), (643, 644, 699, 700), (642, 643, 700, 701), (641, 642, 701, 702), (640, 641, 702, 703), (671, 640, 703, 672), (672, 703, 704, 735), (703, 702, 705, 704), (702, 701, 706, 705), (701, 700, 707, 706), (700, 699, 708, 707), (699, 698, 709, 708), (698, 697, 710, 709), (697, 696, 711, 710), (696, 695, 712, 711), (695, 694, 713, 712), (694, 693, 714, 713), (693, 692, 715, 714), (692, 691, 716, 715), (691, 690, 717, 716), (690, 689, 718, 717), (689, 688, 719, 718), (688, 687, 720, 719), (687, 686, 721, 720), (686, 685, 722, 721), (685, 684, 723, 722), (684, 683, 724, 723), (683, 682, 725, 724), (682, 681, 726, 725), (681, 680, 727, 726), (680, 679, 728, 727), (679, 678, 729, 728), (678, 677, 730, 729), (677, 676, 731, 730), (676, 675, 732, 731), (675, 674, 733, 732), (674, 673, 734, 733), (673, 672, 735, 734), (734, 735, 736, 737), (733, 734, 737, 738), (732, 733, 738, 739), (731, 732, 739, 740), (730, 731, 740, 741), (729, 730, 741, 742), (728, 729, 742, 743), (727, 728, 743, 744), (726, 727, 744, 745), (725, 726, 745, 746), (724, 725, 746, 747), (723, 724, 747, 748), (722, 723, 748, 749), (721, 722, 749, 750), (720, 721, 750, 751), (719, 720, 751, 752), (718, 719, 752, 753), (717, 718, 753, 754), (716, 717, 754, 755), (715, 716, 755, 756), (714, 715, 756, 757), (713, 714, 757, 758), (712, 713, 758, 759), (711, 712, 759, 760), (710, 711, 760, 761), (709, 710, 761, 762), (708, 709, 762, 763), (707, 708, 763, 764), (706, 707, 764, 765), (705, 706, 765, 766), (704, 705, 766, 767), (735, 704, 767, 736), (736, 767, 768, 799), (767, 766, 769, 768), (766, 765, 770, 769), (765, 764, 771, 770), (764, 763, 772, 771), (763, 762, 773, 772), (762, 761, 774, 773), (761, 760, 775, 774), (760, 759, 776, 775), (759, 758, 777, 776), (758, 757, 778, 777), (757, 756, 779, 778), (756, 755, 780, 779), (755, 754, 781, 780), (754, 753, 782, 781), (753, 752, 783, 782), (752, 751, 784, 783), (751, 750, 785, 784), (750, 749, 786, 785), (749, 748, 787, 786), (748, 747, 788, 787), (747, 746, 789, 788), (746, 745, 790, 789), (745, 744, 791, 790), (744, 743, 792, 791), (743, 742, 793, 792), (742, 741, 794, 793), (741, 740, 795, 794), (740, 739, 796, 795), (739, 738, 797, 796), (738, 737, 798, 797), (737, 736, 799, 798), (831, 863, 832, 800), (833, 801, 800, 832), (834, 802, 801, 833), (835, 803, 802, 834), (836, 804, 803, 835), (837, 805, 804, 836), (838, 806, 805, 837), (839, 807, 806, 838), (840, 808, 807, 839), (841, 809, 808, 840), (842, 810, 809, 841), (843, 811, 810, 842), (844, 812, 811, 843), (845, 813, 812, 844), (846, 814, 813, 845), (847, 815, 814, 846), (848, 816, 815, 847), (849, 817, 816, 848), (850, 818, 817, 849), (851, 819, 818, 850), (852, 820, 819, 851), (853, 821, 820, 852), (854, 822, 821, 853), (855, 823, 822, 854), (856, 824, 823, 855), (857, 825, 824, 856), (858, 826, 825, 857), (859, 827, 826, 858), (860, 828, 827, 859), (861, 829, 828, 860), (862, 830, 829, 861), (863, 831, 830, 862), (830, 831, 864, 865), (829, 830, 865, 866), (828, 829, 866, 867), (827, 828, 867, 868), (826, 827, 868, 869), (825, 826, 869, 870), (824, 825, 870, 871), (823, 824, 871, 872), (822, 823, 872, 873), (821, 822, 873, 874), (820, 821, 874, 875), (819, 820, 875, 876), (818, 819, 876, 877), (817, 818, 877, 878), (816, 817, 878, 879), (815, 816, 879, 880), (814, 815, 880, 881), (813, 814, 881, 882), (812, 813, 882, 883), (811, 812, 883, 884), (810, 811, 884, 885), (809, 810, 885, 886), (808, 809, 886, 887), (807, 808, 887, 888), (806, 807, 888, 889), (805, 806, 889, 890), (804, 805, 890, 891), (803, 804, 891, 892), (802, 803, 892, 893), (801, 802, 893, 894), (894, 895, 800, 801), (895, 864, 831, 800)])
me_cylinder_003.materials.append(mat_shiny_metal)
me_cylinder_003.use_remesh_preserve_volume = False
me_cylinder_003.use_remesh_preserve_attributes = False
me_cylinder_003.use_mirror_vertex_groups = False
me_cylinder_003.update()
me_cylinder = bpy.data.meshes.new('Cylinder')
me_cylinder.from_pydata([(0.05534, -0.2713, 0.7767), (0.09539, -0.2713, 0.7767), (0.1354, -0.2713, 0.7767), (0.1755, -0.2713, 0.7767), (0.2155, -0.2713, 0.7767), (0.2556, -0.2713, 0.7767), (0.05487, -0.2714, 0.7767), (0.09492, -0.2714, 0.7767), (0.135, -0.2714, 0.7767), (0.175, -0.2714, 0.7767), (0.2151, -0.2714, 0.7767), (0.2551, -0.2714, 0.7767), (0.05444, -0.2716, 0.7767), (0.09449, -0.2716, 0.7767), (0.1345, -0.2716, 0.7767), (0.1746, -0.2716, 0.7767), (0.2146, -0.2716, 0.7767), (0.2547, -0.2716, 0.7767), (0.05406, -0.272, 0.7767), (0.09411, -0.272, 0.7767), (0.1342, -0.272, 0.7767), (0.1742, -0.272, 0.7767), (0.2143, -0.272, 0.7767), (0.2543, -0.272, 0.7767), (0.05374, -0.2723, 0.7767), (0.0938, -0.2723, 0.7767), (0.1338, -0.2723, 0.7767), (0.1739, -0.2723, 0.7767), (0.214, -0.2723, 0.7767), (0.254, -0.2723, 0.7767), (0.05351, -0.2728, 0.7767), (0.09356, -0.2728, 0.7767), (0.1336, -0.2728, 0.7767), (0.1737, -0.2728, 0.7767), (0.2137, -0.2728, 0.7767), (0.2538, -0.2728, 0.7767), (0.05337, -0.2732, 0.7767), (0.09342, -0.2732, 0.7767), (0.1335, -0.2732, 0.7767), (0.1735, -0.2732, 0.7767), (0.2136, -0.2732, 0.7767), (0.2536, -0.2732, 0.7767), (0.05332, -0.2737, 0.7767), (0.09337, -0.2737, 0.7767), (0.1334, -0.2737, 0.7767), (0.1735, -0.2737, 0.7767), (0.2135, -0.2737, 0.7767), (0.2536, -0.2737, 0.7767), (0.05337, -0.2742, 0.7767), (0.09342, -0.2742, 0.7767), (0.1335, -0.2742, 0.7767), (0.1735, -0.2742, 0.7767), (0.2136, -0.2742, 0.7767), (0.2536, -0.2742, 0.7767), (0.05351, -0.2747, 0.7767), (0.09356, -0.2747, 0.7767), (0.1336, -0.2747, 0.7767), (0.1737, -0.2747, 0.7767), (0.2137, -0.2747, 0.7767), (0.2538, -0.2747, 0.7767), (0.05374, -0.2751, 0.7767), (0.0938, -0.2751, 0.7767), (0.1338, -0.2751, 0.7767), (0.1739, -0.2751, 0.7767), (0.214, -0.2751, 0.7767), (0.254, -0.2751, 0.7767), (0.05406, -0.2755, 0.7767), (0.09411, -0.2755, 0.7767), (0.1342, -0.2755, 0.7767), (0.1742, -0.2755, 0.7767), (0.2143, -0.2755, 0.7767), (0.2543, -0.2755, 0.7767), (0.05444, -0.2758, 0.7767), (0.09449, -0.2758, 0.7767), (0.1345, -0.2758, 0.7767), (0.1746, -0.2758, 0.7767), (0.2146, -0.2758, 0.7767), (0.2547, -0.2758, 0.7767), (0.05487, -0.276, 0.7767), (0.09492, -0.276, 0.7767), (0.135, -0.276, 0.7767), (0.175, -0.276, 0.7767), (0.2151, -0.276, 0.7767), (0.2551, -0.276, 0.7767), (0.05534, -0.2762, 0.7767), (0.09539, -0.2762, 0.7767), (0.1354, -0.2762, 0.7767), (0.1755, -0.2762, 0.7767), (0.2155, -0.2762, 0.7767), (0.2556, -0.2762, 0.7767), (0.05583, -0.2762, 0.7767), (0.09588, -0.2762, 0.7767), (0.1359, -0.2762, 0.7767), (0.176, -0.2762, 0.7767), (0.216, -0.2762, 0.7767), (0.2561, -0.2762, 0.7767), (0.05631, -0.2762, 0.7767), (0.09637, -0.2762, 0.7767), (0.1364, -0.2762, 0.7767), (0.1765, -0.2762, 0.7767), (0.2165, -0.2762, 0.7767), (0.2566, -0.2762, 0.7767), (0.05678, -0.276, 0.7767), (0.09684, -0.276, 0.7767), (0.1369, -0.276, 0.7767), (0.1769, -0.276, 0.7767), (0.217, -0.276, 0.7767), (0.257, -0.276, 0.7767), (0.05722, -0.2758, 0.7767), (0.09727, -0.2758, 0.7767), (0.1373, -0.2758, 0.7767), (0.1774, -0.2758, 0.7767), (0.2174, -0.2758, 0.7767), (0.2575, -0.2758, 0.7767), (0.0576, -0.2755, 0.7767), (0.09765, -0.2755, 0.7767), (0.1377, -0.2755, 0.7767), (0.1778, -0.2755, 0.7767), (0.2178, -0.2755, 0.7767), (0.2579, -0.2755, 0.7767), (0.05791, -0.2751, 0.7767), (0.09796, -0.2751, 0.7767), (0.138, -0.2751, 0.7767), (0.1781, -0.2751, 0.7767), (0.2181, -0.2751, 0.7767), (0.2582, -0.2751, 0.7767), (0.05814, -0.2747, 0.7767), (0.09819, -0.2747, 0.7767), (0.1382, -0.2747, 0.7767), (0.1783, -0.2747, 0.7767), (0.2183, -0.2747, 0.7767), (0.2584, -0.2747, 0.7767), (0.05828, -0.2742, 0.7767), (0.09833, -0.2742, 0.7767), (0.1384, -0.2742, 0.7767), (0.1784, -0.2742, 0.7767), (0.2185, -0.2742, 0.7767), (0.2585, -0.2742, 0.7767), (0.05833, -0.2737, 0.7767), (0.09838, -0.2737, 0.7767), (0.1384, -0.2737, 0.7767), (0.1785, -0.2737, 0.7767), (0.2185, -0.2737, 0.7767), (0.2586, -0.2737, 0.7767), (0.05828, -0.2732, 0.7767), (0.09833, -0.2732, 0.7767), (0.1384, -0.2732, 0.7767), (0.1784, -0.2732, 0.7767), (0.2185, -0.2732, 0.7767), (0.2585, -0.2732, 0.7767), (0.05814, -0.2728, 0.7767), (0.09819, -0.2728, 0.7767), (0.1382, -0.2728, 0.7767), (0.1783, -0.2728, 0.7767), (0.2183, -0.2728, 0.7767), (0.2584, -0.2728, 0.7767), (0.05791, -0.2723, 0.7767), (0.09796, -0.2723, 0.7767), (0.138, -0.2723, 0.7767), (0.1781, -0.2723, 0.7767), (0.2181, -0.2723, 0.7767), (0.2582, -0.2723, 0.7767), (0.0576, -0.272, 0.7767), (0.09765, -0.272, 0.7767), (0.1377, -0.272, 0.7767), (0.1778, -0.272, 0.7767), (0.2178, -0.272, 0.7767), (0.2579, -0.272, 0.7767), (0.05722, -0.2716, 0.7767), (0.09727, -0.2716, 0.7767), (0.1373, -0.2716, 0.7767), (0.1774, -0.2716, 0.7767), (0.2174, -0.2716, 0.7767), (0.2575, -0.2716, 0.7767), (0.05678, -0.2714, 0.7767), (0.09684, -0.2714, 0.7767), (0.1369, -0.2714, 0.7767), (0.1769, -0.2714, 0.7767), (0.217, -0.2714, 0.7767), (0.257, -0.2714, 0.7767), (0.05631, -0.2713, 0.7767), (0.09637, -0.2713, 0.7767), (0.1364, -0.2713, 0.7767), (0.1765, -0.2713, 0.7767), (0.2165, -0.2713, 0.7767), (0.2566, -0.2713, 0.7767), (0.05583, -0.2712, 0.7767), (0.09588, -0.2712, 0.7767), (0.1359, -0.2712, 0.7767), (0.176, -0.2712, 0.7767), (0.216, -0.2712, 0.7767), (0.2561, -0.2712, 0.7767), (0.05583, -0.2712, 0.6925), (0.09588, -0.2712, 0.6925), (0.1359, -0.2712, 0.6925), (0.176, -0.2712, 0.6925), (0.216, -0.2712, 0.6925), (0.2561, -0.2712, 0.6925), (0.05631, -0.2713, 0.6925), (0.09637, -0.2713, 0.6925), (0.1364, -0.2713, 0.6925), (0.1765, -0.2713, 0.6925), (0.2165, -0.2713, 0.6925), (0.2566, -0.2713, 0.6925), (0.05678, -0.2714, 0.6925), (0.09684, -0.2714, 0.6925), (0.1369, -0.2714, 0.6925), (0.1769, -0.2714, 0.6925), (0.217, -0.2714, 0.6925), (0.257, -0.2714, 0.6925), (0.05722, -0.2716, 0.6925), (0.09727, -0.2716, 0.6925), (0.1373, -0.2716, 0.6925), (0.1774, -0.2716, 0.6925), (0.2174, -0.2716, 0.6925), (0.2575, -0.2716, 0.6925), (0.0576, -0.272, 0.6925), (0.09765, -0.272, 0.6925), (0.1377, -0.272, 0.6925), (0.1778, -0.272, 0.6925), (0.2178, -0.272, 0.6925), (0.2579, -0.272, 0.6925), (0.05791, -0.2723, 0.6925), (0.09796, -0.2723, 0.6925), (0.138, -0.2723, 0.6925), (0.1781, -0.2723, 0.6925), (0.2181, -0.2723, 0.6925), (0.2582, -0.2723, 0.6925), (0.05814, -0.2728, 0.6925), (0.09819, -0.2728, 0.6925), (0.1382, -0.2728, 0.6925), (0.1783, -0.2728, 0.6925), (0.2183, -0.2728, 0.6925), (0.2584, -0.2728, 0.6925), (0.05828, -0.2732, 0.6925), (0.09833, -0.2732, 0.6925), (0.1384, -0.2732, 0.6925), (0.1784, -0.2732, 0.6925), (0.2185, -0.2732, 0.6925), (0.2585, -0.2732, 0.6925), (0.05833, -0.2737, 0.6925), (0.09838, -0.2737, 0.6925), (0.1384, -0.2737, 0.6925), (0.1785, -0.2737, 0.6925), (0.2185, -0.2737, 0.6925), (0.2586, -0.2737, 0.6925), (0.05828, -0.2742, 0.6925), (0.09833, -0.2742, 0.6925), (0.1384, -0.2742, 0.6925), (0.1784, -0.2742, 0.6925), (0.2185, -0.2742, 0.6925), (0.2585, -0.2742, 0.6925), (0.05814, -0.2747, 0.6925), (0.09819, -0.2747, 0.6925), (0.1382, -0.2747, 0.6925), (0.1783, -0.2747, 0.6925), (0.2183, -0.2747, 0.6925), (0.2584, -0.2747, 0.6925), (0.05791, -0.2751, 0.6925), (0.09796, -0.2751, 0.6925), (0.138, -0.2751, 0.6925), (0.1781, -0.2751, 0.6925), (0.2181, -0.2751, 0.6925), (0.2582, -0.2751, 0.6925), (0.0576, -0.2755, 0.6925), (0.09765, -0.2755, 0.6925), (0.1377, -0.2755, 0.6925), (0.1778, -0.2755, 0.6925), (0.2178, -0.2755, 0.6925), (0.2579, -0.2755, 0.6925), (0.05722, -0.2758, 0.6925), (0.09727, -0.2758, 0.6925), (0.1373, -0.2758, 0.6925), (0.1774, -0.2758, 0.6925), (0.2174, -0.2758, 0.6925), (0.2575, -0.2758, 0.6925), (0.05678, -0.276, 0.6925), (0.09684, -0.276, 0.6925), (0.1369, -0.276, 0.6925), (0.1769, -0.276, 0.6925), (0.217, -0.276, 0.6925), (0.257, -0.276, 0.6925), (0.05631, -0.2762, 0.6925), (0.09637, -0.2762, 0.6925), (0.1364, -0.2762, 0.6925), (0.1765, -0.2762, 0.6925), (0.2165, -0.2762, 0.6925), (0.2566, -0.2762, 0.6925), (0.05583, -0.2762, 0.6925), (0.09588, -0.2762, 0.6925), (0.1359, -0.2762, 0.6925), (0.176, -0.2762, 0.6925), (0.216, -0.2762, 0.6925), (0.2561, -0.2762, 0.6925), (0.05534, -0.2762, 0.6925), (0.09539, -0.2762, 0.6925), (0.1354, -0.2762, 0.6925), (0.1755, -0.2762, 0.6925), (0.2155, -0.2762, 0.6925), (0.2556, -0.2762, 0.6925), (0.05487, -0.276, 0.6925), (0.09492, -0.276, 0.6925), (0.135, -0.276, 0.6925), (0.175, -0.276, 0.6925), (0.2151, -0.276, 0.6925), (0.2551, -0.276, 0.6925), (0.05444, -0.2758, 0.6925), (0.09449, -0.2758, 0.6925), (0.1345, -0.2758, 0.6925), (0.1746, -0.2758, 0.6925), (0.2146, -0.2758, 0.6925), (0.2547, -0.2758, 0.6925), (0.05406, -0.2755, 0.6925), (0.09411, -0.2755, 0.6925), (0.1342, -0.2755, 0.6925), (0.1742, -0.2755, 0.6925), (0.2143, -0.2755, 0.6925), (0.2543, -0.2755, 0.6925), (0.05374, -0.2751, 0.6925), (0.0938, -0.2751, 0.6925), (0.1338, -0.2751, 0.6925), (0.1739, -0.2751, 0.6925), (0.214, -0.2751, 0.6925), (0.254, -0.2751, 0.6925), (0.05351, -0.2747, 0.6925), (0.09356, -0.2747, 0.6925), (0.1336, -0.2747, 0.6925), (0.1737, -0.2747, 0.6925), (0.2137, -0.2747, 0.6925), (0.2538, -0.2747, 0.6925), (0.05337, -0.2742, 0.6925), (0.09342, -0.2742, 0.6925), (0.1335, -0.2742, 0.6925), (0.1735, -0.2742, 0.6925), (0.2136, -0.2742, 0.6925), (0.2536, -0.2742, 0.6925), (0.05332, -0.2737, 0.6925), (0.09337, -0.2737, 0.6925), (0.1334, -0.2737, 0.6925), (0.1735, -0.2737, 0.6925), (0.2135, -0.2737, 0.6925), (0.2536, -0.2737, 0.6925), (0.05337, -0.2732, 0.6925), (0.09342, -0.2732, 0.6925), (0.1335, -0.2732, 0.6925), (0.1735, -0.2732, 0.6925), (0.2136, -0.2732, 0.6925), (0.2536, -0.2732, 0.6925), (0.05351, -0.2728, 0.6925), (0.09356, -0.2728, 0.6925), (0.1336, -0.2728, 0.6925), (0.1737, -0.2728, 0.6925), (0.2137, -0.2728, 0.6925), (0.2538, -0.2728, 0.6925), (0.05374, -0.2723, 0.6925), (0.0938, -0.2723, 0.6925), (0.1338, -0.2723, 0.6925), (0.1739, -0.2723, 0.6925), (0.214, -0.2723, 0.6925), (0.254, -0.2723, 0.6925), (0.05406, -0.272, 0.6925), (0.09411, -0.272, 0.6925), (0.1342, -0.272, 0.6925), (0.1742, -0.272, 0.6925), (0.2143, -0.272, 0.6925), (0.2543, -0.272, 0.6925), (0.05444, -0.2716, 0.6925), (0.09449, -0.2716, 0.6925), (0.1345, -0.2716, 0.6925), (0.1746, -0.2716, 0.6925), (0.2146, -0.2716, 0.6925), (0.2547, -0.2716, 0.6925), (0.05487, -0.2714, 0.6925), (0.09492, -0.2714, 0.6925), (0.135, -0.2714, 0.6925), (0.175, -0.2714, 0.6925), (0.2151, -0.2714, 0.6925), (0.2551, -0.2714, 0.6925), (0.05534, -0.2713, 0.6925), (0.09539, -0.2713, 0.6925), (0.1354, -0.2713, 0.6925), (0.1755, -0.2713, 0.6925), (0.2155, -0.2713, 0.6925), (0.2556, -0.2713, 0.6925), (0.05583, -0.2712, 0.7005), (0.09588, -0.2712, 0.7005), (0.1359, -0.2712, 0.7005), (0.176, -0.2712, 0.7005), (0.216, -0.2712, 0.7005), (0.2561, -0.2712, 0.7005), (0.05631, -0.2713, 0.7005), (0.09637, -0.2713, 0.7005), (0.1364, -0.2713, 0.7005), (0.1765, -0.2713, 0.7005), (0.2165, -0.2713, 0.7005), (0.2566, -0.2713, 0.7005), (0.05678, -0.2714, 0.7005), (0.09684, -0.2714, 0.7005), (0.1369, -0.2714, 0.7005), (0.1769, -0.2714, 0.7005), (0.217, -0.2714, 0.7005), (0.257, -0.2714, 0.7005), (0.05722, -0.2716, 0.7005), (0.09727, -0.2716, 0.7005), (0.1373, -0.2716, 0.7005), (0.1774, -0.2716, 0.7005), (0.2174, -0.2716, 0.7005), (0.2575, -0.2716, 0.7005), (0.0576, -0.272, 0.7005), (0.09765, -0.272, 0.7005), (0.1377, -0.272, 0.7005), (0.1778, -0.272, 0.7005), (0.2178, -0.272, 0.7005), (0.2579, -0.272, 0.7005), (0.05791, -0.2723, 0.7005), (0.09796, -0.2723, 0.7005), (0.138, -0.2723, 0.7005), (0.1781, -0.2723, 0.7005), (0.2181, -0.2723, 0.7005), (0.2582, -0.2723, 0.7005), (0.05814, -0.2728, 0.7005), (0.09819, -0.2728, 0.7005), (0.1382, -0.2728, 0.7005), (0.1783, -0.2728, 0.7005), (0.2183, -0.2728, 0.7005), (0.2584, -0.2728, 0.7005), (0.05828, -0.2732, 0.7005), (0.09833, -0.2732, 0.7005), (0.1384, -0.2732, 0.7005), (0.1784, -0.2732, 0.7005), (0.2185, -0.2732, 0.7005), (0.2585, -0.2732, 0.7005), (0.05833, -0.2737, 0.7005), (0.09838, -0.2737, 0.7005), (0.1384, -0.2737, 0.7005), (0.1785, -0.2737, 0.7005), (0.2185, -0.2737, 0.7005), (0.2586, -0.2737, 0.7005), (0.05828, -0.2742, 0.7005), (0.09833, -0.2742, 0.7005), (0.1384, -0.2742, 0.7005), (0.1784, -0.2742, 0.7005), (0.2185, -0.2742, 0.7005), (0.2585, -0.2742, 0.7005), (0.05814, -0.2747, 0.7005), (0.09819, -0.2747, 0.7005), (0.1382, -0.2747, 0.7005), (0.1783, -0.2747, 0.7005), (0.2183, -0.2747, 0.7005), (0.2584, -0.2747, 0.7005), (0.05791, -0.2751, 0.7005), (0.09796, -0.2751, 0.7005), (0.138, -0.2751, 0.7005), (0.1781, -0.2751, 0.7005), (0.2181, -0.2751, 0.7005), (0.2582, -0.2751, 0.7005), (0.0576, -0.2755, 0.7005), (0.09765, -0.2755, 0.7005), (0.1377, -0.2755, 0.7005), (0.1778, -0.2755, 0.7005), (0.2178, -0.2755, 0.7005), (0.2579, -0.2755, 0.7005), (0.05722, -0.2758, 0.7005), (0.09727, -0.2758, 0.7005), (0.1373, -0.2758, 0.7005), (0.1774, -0.2758, 0.7005), (0.2174, -0.2758, 0.7005), (0.2575, -0.2758, 0.7005), (0.05678, -0.276, 0.7005), (0.09684, -0.276, 0.7005), (0.1369, -0.276, 0.7005), (0.1769, -0.276, 0.7005), (0.217, -0.276, 0.7005), (0.257, -0.276, 0.7005), (0.05631, -0.2762, 0.7005), (0.09637, -0.2762, 0.7005), (0.1364, -0.2762, 0.7005), (0.1765, -0.2762, 0.7005), (0.2165, -0.2762, 0.7005), (0.2566, -0.2762, 0.7005), (0.05583, -0.2762, 0.7005), (0.09588, -0.2762, 0.7005), (0.1359, -0.2762, 0.7005), (0.176, -0.2762, 0.7005), (0.216, -0.2762, 0.7005), (0.2561, -0.2762, 0.7005), (0.05534, -0.2762, 0.7005), (0.09539, -0.2762, 0.7005), (0.1354, -0.2762, 0.7005), (0.1755, -0.2762, 0.7005), (0.2155, -0.2762, 0.7005), (0.2556, -0.2762, 0.7005), (0.05487, -0.276, 0.7005), (0.09492, -0.276, 0.7005), (0.135, -0.276, 0.7005), (0.175, -0.276, 0.7005), (0.2151, -0.276, 0.7005), (0.2551, -0.276, 0.7005), (0.05444, -0.2758, 0.7005), (0.09449, -0.2758, 0.7005), (0.1345, -0.2758, 0.7005), (0.1746, -0.2758, 0.7005), (0.2146, -0.2758, 0.7005), (0.2547, -0.2758, 0.7005), (0.05406, -0.2755, 0.7005), (0.09411, -0.2755, 0.7005), (0.1342, -0.2755, 0.7005), (0.1742, -0.2755, 0.7005), (0.2143, -0.2755, 0.7005), (0.2543, -0.2755, 0.7005), (0.05374, -0.2751, 0.7005), (0.0938, -0.2751, 0.7005), (0.1338, -0.2751, 0.7005), (0.1739, -0.2751, 0.7005), (0.214, -0.2751, 0.7005), (0.254, -0.2751, 0.7005), (0.05351, -0.2747, 0.7005), (0.09356, -0.2747, 0.7005), (0.1336, -0.2747, 0.7005), (0.1737, -0.2747, 0.7005), (0.2137, -0.2747, 0.7005), (0.2538, -0.2747, 0.7005), (0.05337, -0.2742, 0.7005), (0.09342, -0.2742, 0.7005), (0.1335, -0.2742, 0.7005), (0.1735, -0.2742, 0.7005), (0.2136, -0.2742, 0.7005), (0.2536, -0.2742, 0.7005), (0.05332, -0.2737, 0.7005), (0.09337, -0.2737, 0.7005), (0.1334, -0.2737, 0.7005), (0.1735, -0.2737, 0.7005), (0.2135, -0.2737, 0.7005), (0.2536, -0.2737, 0.7005), (0.05337, -0.2732, 0.7005), (0.09342, -0.2732, 0.7005), (0.1335, -0.2732, 0.7005), (0.1735, -0.2732, 0.7005), (0.2136, -0.2732, 0.7005), (0.2536, -0.2732, 0.7005), (0.05351, -0.2728, 0.7005), (0.09356, -0.2728, 0.7005), (0.1336, -0.2728, 0.7005), (0.1737, -0.2728, 0.7005), (0.2137, -0.2728, 0.7005), (0.2538, -0.2728, 0.7005), (0.05374, -0.2723, 0.7005), (0.0938, -0.2723, 0.7005), (0.1338, -0.2723, 0.7005), (0.1739, -0.2723, 0.7005), (0.214, -0.2723, 0.7005), (0.254, -0.2723, 0.7005), (0.05406, -0.272, 0.7005), (0.09411, -0.272, 0.7005), (0.1342, -0.272, 0.7005), (0.1742, -0.272, 0.7005), (0.2143, -0.272, 0.7005), (0.2543, -0.272, 0.7005), (0.05444, -0.2716, 0.7005), (0.09449, -0.2716, 0.7005), (0.1345, -0.2716, 0.7005), (0.1746, -0.2716, 0.7005), (0.2146, -0.2716, 0.7005), (0.2547, -0.2716, 0.7005), (0.05487, -0.2714, 0.7005), (0.09492, -0.2714, 0.7005), (0.135, -0.2714, 0.7005), (0.175, -0.2714, 0.7005), (0.2151, -0.2714, 0.7005), (0.2551, -0.2714, 0.7005), (0.05534, -0.2713, 0.7005), (0.09539, -0.2713, 0.7005), (0.1354, -0.2713, 0.7005), (0.1755, -0.2713, 0.7005), (0.2155, -0.2713, 0.7005), (0.2556, -0.2713, 0.7005), (0.3148, -0.2697, 0.6925), (0.3156, -0.2698, 0.6925), (0.3163, -0.27, 0.6925), (0.317, -0.2704, 0.6925), (0.3176, -0.2709, 0.6925), (0.3181, -0.2715, 0.6925), (0.3185, -0.2722, 0.6925), (0.3187, -0.2729, 0.6925), (0.3188, -0.2737, 0.6925), (0.3187, -0.2745, 0.6925), (0.3185, -0.2753, 0.6925), (0.3181, -0.2759, 0.6925), (0.3176, -0.2766, 0.6925), (0.317, -0.277, 0.6925), (0.3163, -0.2774, 0.6925), (0.3156, -0.2776, 0.6925), (0.3148, -0.2777, 0.6925), (0.314, -0.2776, 0.6925), (0.3133, -0.2774, 0.6925), (0.3126, -0.277, 0.6925), (0.312, -0.2766, 0.6925), (0.3115, -0.2759, 0.6925), (0.3111, -0.2753, 0.6925), (0.3109, -0.2745, 0.6925), (0.3108, -0.2737, 0.6925), (0.3109, -0.2729, 0.6925), (0.3111, -0.2722, 0.6925), (0.3115, -0.2715, 0.6925), (0.312, -0.2709, 0.6925), (0.3126, -0.2704, 0.6925), (0.3133, -0.27, 0.6925), (0.314, -0.2698, 0.6925), (0.3148, -0.2697, 0.7005), (0.3156, -0.2698, 0.7005), (0.3163, -0.27, 0.7005), (0.317, -0.2704, 0.7005), (0.3176, -0.2709, 0.7005), (0.3181, -0.2715, 0.7005), (0.3185, -0.2722, 0.7005), (0.3187, -0.2729, 0.7005), (0.3188, -0.2737, 0.7005), (0.3187, -0.2745, 0.7005), (0.3185, -0.2753, 0.7005), (0.3181, -0.2759, 0.7005), (0.3176, -0.2766, 0.7005), (0.317, -0.277, 0.7005), (0.3163, -0.2774, 0.7005), (0.3156, -0.2776, 0.7005), (0.3148, -0.2777, 0.7005), (0.314, -0.2776, 0.7005), (0.3133, -0.2774, 0.7005), (0.3126, -0.277, 0.7005), (0.312, -0.2766, 0.7005), (0.3115, -0.2759, 0.7005), (0.3111, -0.2753, 0.7005), (0.3109, -0.2745, 0.7005), (0.3108, -0.2737, 0.7005), (0.3109, -0.2729, 0.7005), (0.3111, -0.2722, 0.7005), (0.3115, -0.2715, 0.7005), (0.312, -0.2709, 0.7005), (0.3126, -0.2704, 0.7005), (0.3133, -0.27, 0.7005), (0.314, -0.2698, 0.7005), (0.314, -0.2698, 0.7205), (0.3133, -0.27, 0.7204), (0.3126, -0.2704, 0.7203), (0.312, -0.2709, 0.7202), (0.3115, -0.2715, 0.7202), (0.3111, -0.2722, 0.7201), (0.3109, -0.2729, 0.7201), (0.3108, -0.2737, 0.7201), (0.3109, -0.2745, 0.7201), (0.3111, -0.2753, 0.7201), (0.3115, -0.2759, 0.7202), (0.312, -0.2766, 0.7202), (0.3126, -0.277, 0.7203), (0.3133, -0.2774, 0.7204), (0.314, -0.2776, 0.7205), (0.3148, -0.2777, 0.7205), (0.3156, -0.2776, 0.7206), (0.3163, -0.2774, 0.7207), (0.317, -0.277, 0.7208), (0.3176, -0.2766, 0.7209), (0.3181, -0.2759, 0.7209), (0.3185, -0.2753, 0.721), (0.3187, -0.2745, 0.721), (0.3188, -0.2737, 0.721), (0.3187, -0.2729, 0.721), (0.3185, -0.2722, 0.721), (0.3181, -0.2715, 0.7209), (0.3176, -0.2709, 0.7209), (0.317, -0.2704, 0.7208), (0.3163, -0.27, 0.7207), (0.3156, -0.2698, 0.7206), (0.3148, -0.2697, 0.7205), (0.3075, -0.2697, 0.7393), (0.3081, -0.2698, 0.7398), (0.3087, -0.27, 0.7402), (0.3093, -0.2704, 0.7406), (0.3098, -0.2709, 0.741), (0.3102, -0.2715, 0.7413), (0.3105, -0.2722, 0.7415), (0.3107, -0.2729, 0.7416), (0.3107, -0.2737, 0.7417), (0.3107, -0.2745, 0.7416), (0.3105, -0.2753, 0.7415), (0.3102, -0.2759, 0.7413), (0.3098, -0.2766, 0.741), (0.3093, -0.277, 0.7406), (0.3087, -0.2774, 0.7402), (0.3081, -0.2776, 0.7398), (0.3075, -0.2777, 0.7393), (0.3069, -0.2776, 0.7389), (0.3062, -0.2774, 0.7385), (0.3057, -0.277, 0.7381), (0.3052, -0.2766, 0.7377), (0.3048, -0.2759, 0.7374), (0.3045, -0.2753, 0.7372), (0.3043, -0.2745, 0.7371), (0.3042, -0.2737, 0.737), (0.3043, -0.2729, 0.7371), (0.3045, -0.2722, 0.7372), (0.3048, -0.2715, 0.7374), (0.3052, -0.2709, 0.7377), (0.3057, -0.2704, 0.7381), (0.3062, -0.27, 0.7385), (0.3069, -0.2698, 0.7389), (0.2796, -0.2698, 0.7649), (0.2792, -0.27, 0.7642), (0.2788, -0.2704, 0.7637), (0.2785, -0.2709, 0.7632), (0.2782, -0.2715, 0.7628), (0.278, -0.2722, 0.7625), (0.2778, -0.2729, 0.7623), (0.2778, -0.2737, 0.7622), (0.2778, -0.2745, 0.7623), (0.278, -0.2753, 0.7625), (0.2782, -0.2759, 0.7628), (0.2785, -0.2766, 0.7632), (0.2788, -0.277, 0.7637), (0.2792, -0.2774, 0.7642), (0.2796, -0.2776, 0.7649), (0.2801, -0.2777, 0.7655), (0.2805, -0.2776, 0.7661), (0.281, -0.2774, 0.7667), (0.2814, -0.277, 0.7673), (0.2817, -0.2766, 0.7678), (0.282, -0.2759, 0.7682), (0.2822, -0.2753, 0.7685), (0.2823, -0.2745, 0.7687), (0.2824, -0.2737, 0.7688), (0.2823, -0.2729, 0.7687), (0.2822, -0.2722, 0.7685), (0.282, -0.2715, 0.7682), (0.2817, -0.2709, 0.7678), (0.2814, -0.2704, 0.7673), (0.281, -0.27, 0.7667), (0.2805, -0.2698, 0.7661), (0.2801, -0.2697, 0.7655), (0.2598, -0.2697, 0.7797), (0.2598, -0.2698, 0.7805), (0.2598, -0.27, 0.7812), (0.2598, -0.2704, 0.7819), (0.2598, -0.2709, 0.7825), (0.2598, -0.2715, 0.783), (0.2598, -0.2722, 0.7834), (0.2598, -0.2729, 0.7836), (0.2598, -0.2737, 0.7837), (0.2598, -0.2745, 0.7836), (0.2598, -0.2753, 0.7834), (0.2598, -0.2759, 0.783), (0.2598, -0.2766, 0.7825), (0.2598, -0.277, 0.7819), (0.2598, -0.2774, 0.7812), (0.2598, -0.2776, 0.7805), (0.2598, -0.2777, 0.7797), (0.2598, -0.2776, 0.7789), (0.2598, -0.2774, 0.7781), (0.2598, -0.277, 0.7775), (0.2598, -0.2766, 0.7768), (0.2598, -0.2759, 0.7763), (0.2598, -0.2753, 0.776), (0.2598, -0.2745, 0.7758), (0.2598, -0.2737, 0.7757), (0.2598, -0.2729, 0.7758), (0.2598, -0.2722, 0.776), (0.2598, -0.2715, 0.7763), (0.2598, -0.2709, 0.7768), (0.2598, -0.2704, 0.7775), (0.2598, -0.27, 0.7781), (0.2598, -0.2698, 0.7789), (0.01984, -0.2698, 0.779), (0.01984, -0.27, 0.7782), (0.01984, -0.2704, 0.7775), (0.01984, -0.2709, 0.7769), (0.01984, -0.2715, 0.7764), (0.01984, -0.2722, 0.776), (0.01984, -0.2729, 0.7758), (0.01984, -0.2737, 0.7757), (0.01984, -0.2745, 0.7758), (0.01984, -0.2753, 0.776), (0.01984, -0.2759, 0.7764), (0.01984, -0.2766, 0.7769), (0.01984, -0.277, 0.7775), (0.01984, -0.2774, 0.7782), (0.01984, -0.2776, 0.779), (0.01984, -0.2777, 0.7797), (0.01984, -0.2776, 0.7805), (0.01984, -0.2774, 0.7813), (0.01984, -0.277, 0.782), (0.01984, -0.2766, 0.7826), (0.01984, -0.2759, 0.7831), (0.01984, -0.2753, 0.7834), (0.01984, -0.2745, 0.7837), (0.01984, -0.2737, 0.7837), (0.01984, -0.2729, 0.7837), (0.01984, -0.2722, 0.7834), (0.01984, -0.2715, 0.7831), (0.01984, -0.2709, 0.7826), (0.01984, -0.2704, 0.782), (0.01984, -0.27, 0.7813), (0.01984, -0.2698, 0.7805), (0.01984, -0.2697, 0.7797)], [], [(0, 186, 384, 570), (1, 187, 385, 571), (2, 188, 386, 572), (3, 189, 387, 573), (4, 190, 388, 574), (5, 191, 389, 575), (6, 0, 570, 564), (7, 1, 571, 565), (8, 2, 572, 566), (9, 3, 573, 567), (10, 4, 574, 568), (11, 5, 575, 569), (564, 558, 12, 6), (565, 559, 13, 7), (566, 560, 14, 8), (567, 561, 15, 9), (568, 562, 16, 10), (569, 563, 17, 11), (558, 552, 18, 12), (559, 553, 19, 13), (560, 554, 20, 14), (561, 555, 21, 15), (562, 556, 22, 16), (563, 557, 23, 17), (552, 546, 24, 18), (553, 547, 25, 19), (554, 548, 26, 20), (555, 549, 27, 21), (556, 550, 28, 22), (557, 551, 29, 23), (546, 540, 30, 24), (547, 541, 31, 25), (548, 542, 32, 26), (549, 543, 33, 27), (550, 544, 34, 28), (551, 545, 35, 29), (540, 534, 36, 30), (541, 535, 37, 31), (542, 536, 38, 32), (543, 537, 39, 33), (544, 538, 40, 34), (545, 539, 41, 35), (534, 528, 42, 36), (535, 529, 43, 37), (536, 530, 44, 38), (537, 531, 45, 39), (538, 532, 46, 40), (539, 533, 47, 41), (528, 522, 48, 42), (529, 523, 49, 43), (530, 524, 50, 44), (531, 525, 51, 45), (532, 526, 52, 46), (533, 527, 53, 47), (522, 516, 54, 48), (523, 517, 55, 49), (524, 518, 56, 50), (525, 519, 57, 51), (526, 520, 58, 52), (527, 521, 59, 53), (516, 510, 60, 54), (517, 511, 61, 55), (518, 512, 62, 56), (519, 513, 63, 57), (520, 514, 64, 58), (521, 515, 65, 59), (510, 504, 66, 60), (511, 505, 67, 61), (512, 506, 68, 62), (513, 507, 69, 63), (514, 508, 70, 64), (515, 509, 71, 65), (504, 498, 72, 66), (505, 499, 73, 67), (506, 500, 74, 68), (507, 501, 75, 69), (508, 502, 76, 70), (509, 503, 77, 71), (498, 492, 78, 72), (499, 493, 79, 73), (500, 494, 80, 74), (501, 495, 81, 75), (502, 496, 82, 76), (503, 497, 83, 77), (492, 486, 84, 78), (493, 487, 85, 79), (494, 488, 86, 80), (495, 489, 87, 81), (496, 490, 88, 82), (497, 491, 89, 83), (486, 480, 90, 84), (487, 481, 91, 85), (488, 482, 92, 86), (489, 483, 93, 87), (490, 484, 94, 88), (491, 485, 95, 89), (480, 474, 96, 90), (481, 475, 97, 91), (482, 476, 98, 92), (483, 477, 99, 93), (484, 478, 100, 94), (485, 479, 101, 95), (474, 468, 102, 96), (475, 469, 103, 97), (476, 470, 104, 98), (477, 471, 105, 99), (478, 472, 106, 100), (479, 473, 107, 101), (468, 462, 108, 102), (469, 463, 109, 103), (470, 464, 110, 104), (471, 465, 111, 105), (472, 466, 112, 106), (473, 467, 113, 107), (462, 456, 114, 108), (463, 457, 115, 109), (464, 458, 116, 110), (465, 459, 117, 111), (466, 460, 118, 112), (467, 461, 119, 113), (456, 450, 120, 114), (457, 451, 121, 115), (458, 452, 122, 116), (459, 453, 123, 117), (460, 454, 124, 118), (461, 455, 125, 119), (450, 444, 126, 120), (451, 445, 127, 121), (452, 446, 128, 122), (453, 447, 129, 123), (454, 448, 130, 124), (455, 449, 131, 125), (444, 438, 132, 126), (445, 439, 133, 127), (446, 440, 134, 128), (447, 441, 135, 129), (448, 442, 136, 130), (449, 443, 137, 131), (438, 432, 138, 132), (439, 433, 139, 133), (440, 434, 140, 134), (441, 435, 141, 135), (442, 436, 142, 136), (443, 437, 143, 137), (432, 426, 144, 138), (433, 427, 145, 139), (434, 428, 146, 140), (435, 429, 147, 141), (436, 430, 148, 142), (437, 431, 149, 143), (426, 420, 150, 144), (427, 421, 151, 145), (428, 422, 152, 146), (429, 423, 153, 147), (430, 424, 154, 148), (431, 425, 155, 149), (420, 414, 156, 150), (421, 415, 157, 151), (422, 416, 158, 152), (423, 417, 159, 153), (424, 418, 160, 154), (425, 419, 161, 155), (414, 408, 162, 156), (415, 409, 163, 157), (416, 410, 164, 158), (417, 411, 165, 159), (418, 412, 166, 160), (419, 413, 167, 161), (408, 402, 168, 162), (409, 403, 169, 163), (410, 404, 170, 164), (411, 405, 171, 165), (412, 406, 172, 166), (413, 407, 173, 167), (402, 396, 174, 168), (403, 397, 175, 169), (404, 398, 176, 170), (405, 399, 177, 171), (406, 400, 178, 172), (407, 401, 179, 173), (396, 390, 180, 174), (397, 391, 181, 175), (398, 392, 182, 176), (399, 393, 183, 177), (400, 394, 184, 178), (401, 395, 185, 179), (390, 384, 186, 180), (391, 385, 187, 181), (392, 386, 188, 182), (393, 387, 189, 183), (394, 388, 190, 184), (395, 389, 191, 185), (192, 384, 390, 198), (193, 385, 391, 199), (194, 386, 392, 200), (195, 387, 393, 201), (196, 388, 394, 202), (197, 389, 395, 203), (198, 390, 396, 204), (199, 391, 397, 205), (200, 392, 398, 206), (201, 393, 399, 207), (202, 394, 400, 208), (203, 395, 401, 209), (204, 396, 402, 210), (205, 397, 403, 211), (206, 398, 404, 212), (207, 399, 405, 213), (208, 400, 406, 214), (209, 401, 407, 215), (210, 402, 408, 216), (211, 403, 409, 217), (212, 404, 410, 218), (213, 405, 411, 219), (214, 406, 412, 220), (215, 407, 413, 221), (216, 408, 414, 222), (217, 409, 415, 223), (218, 410, 416, 224), (219, 411, 417, 225), (220, 412, 418, 226), (221, 413, 419, 227), (222, 414, 420, 228), (223, 415, 421, 229), (224, 416, 422, 230), (225, 417, 423, 231), (226, 418, 424, 232), (227, 419, 425, 233), (228, 420, 426, 234), (229, 421, 427, 235), (230, 422, 428, 236), (231, 423, 429, 237), (232, 424, 430, 238), (233, 425, 431, 239), (234, 426, 432, 240), (235, 427, 433, 241), (236, 428, 434, 242), (237, 429, 435, 243), (238, 430, 436, 244), (239, 431, 437, 245), (240, 432, 438, 246), (241, 433, 439, 247), (242, 434, 440, 248), (243, 435, 441, 249), (244, 436, 442, 250), (245, 437, 443, 251), (246, 438, 444, 252), (247, 439, 445, 253), (248, 440, 446, 254), (249, 441, 447, 255), (250, 442, 448, 256), (251, 443, 449, 257), (252, 444, 450, 258), (253, 445, 451, 259), (254, 446, 452, 260), (255, 447, 453, 261), (256, 448, 454, 262), (257, 449, 455, 263), (258, 450, 456, 264), (259, 451, 457, 265), (260, 452, 458, 266), (261, 453, 459, 267), (262, 454, 460, 268), (263, 455, 461, 269), (264, 456, 462, 270), (265, 457, 463, 271), (266, 458, 464, 272), (267, 459, 465, 273), (268, 460, 466, 274), (269, 461, 467, 275), (270, 462, 468, 276), (271, 463, 469, 277), (272, 464, 470, 278), (273, 465, 471, 279), (274, 466, 472, 280), (275, 467, 473, 281), (276, 468, 474, 282), (277, 469, 475, 283), (278, 470, 476, 284), (279, 471, 477, 285), (280, 472, 478, 286), (281, 473, 479, 287), (282, 474, 480, 288), (283, 475, 481, 289), (284, 476, 482, 290), (285, 477, 483, 291), (286, 478, 484, 292), (287, 479, 485, 293), (288, 480, 486, 294), (289, 481, 487, 295), (290, 482, 488, 296), (291, 483, 489, 297), (292, 484, 490, 298), (293, 485, 491, 299), (294, 486, 492, 300), (295, 487, 493, 301), (296, 488, 494, 302), (297, 489, 495, 303), (298, 490, 496, 304), (299, 491, 497, 305), (300, 492, 498, 306), (301, 493, 499, 307), (302, 494, 500, 308), (303, 495, 501, 309), (304, 496, 502, 310), (305, 497, 503, 311), (306, 498, 504, 312), (307, 499, 505, 313), (308, 500, 506, 314), (309, 501, 507, 315), (310, 502, 508, 316), (311, 503, 509, 317), (312, 504, 510, 318), (313, 505, 511, 319), (314, 506, 512, 320), (315, 507, 513, 321), (316, 508, 514, 322), (317, 509, 515, 323), (318, 510, 516, 324), (319, 511, 517, 325), (320, 512, 518, 326), (321, 513, 519, 327), (322, 514, 520, 328), (323, 515, 521, 329), (324, 516, 522, 330), (325, 517, 523, 331), (326, 518, 524, 332), (327, 519, 525, 333), (328, 520, 526, 334), (329, 521, 527, 335), (330, 522, 528, 336), (331, 523, 529, 337), (332, 524, 530, 338), (333, 525, 531, 339), (334, 526, 532, 340), (335, 527, 533, 341), (336, 528, 534, 342), (337, 529, 535, 343), (338, 530, 536, 344), (339, 531, 537, 345), (340, 532, 538, 346), (341, 533, 539, 347), (342, 534, 540, 348), (343, 535, 541, 349), (344, 536, 542, 350), (345, 537, 543, 351), (346, 538, 544, 352), (347, 539, 545, 353), (348, 540, 546, 354), (349, 541, 547, 355), (350, 542, 548, 356), (351, 543, 549, 357), (352, 544, 550, 358), (353, 545, 551, 359), (354, 546, 552, 360), (355, 547, 553, 361), (356, 548, 554, 362), (357, 549, 555, 363), (358, 550, 556, 364), (359, 551, 557, 365), (360, 552, 558, 366), (361, 553, 559, 367), (362, 554, 560, 368), (363, 555, 561, 369), (364, 556, 562, 370), (365, 557, 563, 371), (366, 558, 564, 372), (367, 559, 565, 373), (368, 560, 566, 374), (369, 561, 567, 375), (370, 562, 568, 376), (371, 563, 569, 377), (372, 564, 570, 378), (373, 565, 571, 379), (374, 566, 572, 380), (375, 567, 573, 381), (376, 568, 574, 382), (377, 569, 575, 383), (384, 192, 378, 570), (385, 193, 379, 571), (386, 194, 380, 572), (387, 195, 381, 573), (388, 196, 382, 574), (389, 197, 383, 575), (576, 608, 609, 577), (577, 609, 610, 578), (578, 610, 611, 579), (579, 611, 612, 580), (580, 612, 613, 581), (581, 613, 614, 582), (582, 614, 615, 583), (583, 615, 616, 584), (584, 616, 617, 585), (585, 617, 618, 586), (586, 618, 619, 587), (587, 619, 620, 588), (588, 620, 621, 589), (589, 621, 622, 590), (590, 622, 623, 591), (591, 623, 624, 592), (592, 624, 625, 593), (593, 625, 626, 594), (594, 626, 627, 595), (595, 627, 628, 596), (596, 628, 629, 597), (597, 629, 630, 598), (598, 630, 631, 599), (599, 631, 632, 600), (600, 632, 633, 601), (601, 633, 634, 602), (602, 634, 635, 603), (603, 635, 636, 604), (604, 636, 637, 605), (605, 637, 638, 606), (606, 638, 639, 607), (608, 576, 607, 639), (608, 639, 640, 671), (639, 638, 641, 640), (638, 637, 642, 641), (637, 636, 643, 642), (636, 635, 644, 643), (635, 634, 645, 644), (634, 633, 646, 645), (633, 632, 647, 646), (632, 631, 648, 647), (631, 630, 649, 648), (630, 629, 650, 649), (629, 628, 651, 650), (628, 627, 652, 651), (627, 626, 653, 652), (626, 625, 654, 653), (625, 624, 655, 654), (624, 623, 656, 655), (623, 622, 657, 656), (622, 621, 658, 657), (621, 620, 659, 658), (620, 619, 660, 659), (619, 618, 661, 660), (618, 617, 662, 661), (617, 616, 663, 662), (616, 615, 664, 663), (615, 614, 665, 664), (614, 613, 666, 665), (613, 612, 667, 666), (612, 611, 668, 667), (611, 610, 669, 668), (610, 609, 670, 669), (609, 608, 671, 670), (670, 671, 672, 673), (669, 670, 673, 674), (668, 669, 674, 675), (667, 668, 675, 676), (666, 667, 676, 677), (665, 666, 677, 678), (664, 665, 678, 679), (663, 664, 679, 680), (662, 663, 680, 681), (661, 662, 681, 682), (660, 661, 682, 683), (659, 660, 683, 684), (658, 659, 684, 685), (657, 658, 685, 686), (656, 657, 686, 687), (655, 656, 687, 688), (654, 655, 688, 689), (653, 654, 689, 690), (652, 653, 690, 691), (651, 652, 691, 692), (650, 651, 692, 693), (649, 650, 693, 694), (648, 649, 694, 695), (647, 648, 695, 696), (646, 647, 696, 697), (645, 646, 697, 698), (644, 645, 698, 699), (643, 644, 699, 700), (642, 643, 700, 701), (641, 642, 701, 702), (640, 641, 702, 703), (671, 640, 703, 672), (672, 703, 704, 735), (703, 702, 705, 704), (702, 701, 706, 705), (701, 700, 707, 706), (700, 699, 708, 707), (699, 698, 709, 708), (698, 697, 710, 709), (697, 696, 711, 710), (696, 695, 712, 711), (695, 694, 713, 712), (694, 693, 714, 713), (693, 692, 715, 714), (692, 691, 716, 715), (691, 690, 717, 716), (690, 689, 718, 717), (689, 688, 719, 718), (688, 687, 720, 719), (687, 686, 721, 720), (686, 685, 722, 721), (685, 684, 723, 722), (684, 683, 724, 723), (683, 682, 725, 724), (682, 681, 726, 725), (681, 680, 727, 726), (680, 679, 728, 727), (679, 678, 729, 728), (678, 677, 730, 729), (677, 676, 731, 730), (676, 675, 732, 731), (675, 674, 733, 732), (674, 673, 734, 733), (673, 672, 735, 734), (734, 735, 736, 737), (733, 734, 737, 738), (732, 733, 738, 739), (731, 732, 739, 740), (730, 731, 740, 741), (729, 730, 741, 742), (728, 729, 742, 743), (727, 728, 743, 744), (726, 727, 744, 745), (725, 726, 745, 746), (724, 725, 746, 747), (723, 724, 747, 748), (722, 723, 748, 749), (721, 722, 749, 750), (720, 721, 750, 751), (719, 720, 751, 752), (718, 719, 752, 753), (717, 718, 753, 754), (716, 717, 754, 755), (715, 716, 755, 756), (714, 715, 756, 757), (713, 714, 757, 758), (712, 713, 758, 759), (711, 712, 759, 760), (710, 711, 760, 761), (709, 710, 761, 762), (708, 709, 762, 763), (707, 708, 763, 764), (706, 707, 764, 765), (705, 706, 765, 766), (704, 705, 766, 767), (735, 704, 767, 736), (736, 767, 768, 799), (767, 766, 769, 768), (766, 765, 770, 769), (765, 764, 771, 770), (764, 763, 772, 771), (763, 762, 773, 772), (762, 761, 774, 773), (761, 760, 775, 774), (760, 759, 776, 775), (759, 758, 777, 776), (758, 757, 778, 777), (757, 756, 779, 778), (756, 755, 780, 779), (755, 754, 781, 780), (754, 753, 782, 781), (753, 752, 783, 782), (752, 751, 784, 783), (751, 750, 785, 784), (750, 749, 786, 785), (749, 748, 787, 786), (748, 747, 788, 787), (747, 746, 789, 788), (746, 745, 790, 789), (745, 744, 791, 790), (744, 743, 792, 791), (743, 742, 793, 792), (742, 741, 794, 793), (741, 740, 795, 794), (740, 739, 796, 795), (739, 738, 797, 796), (738, 737, 798, 797), (737, 736, 799, 798)])
me_cylinder.materials.append(mat_shiny_metal)
me_cylinder.use_remesh_preserve_volume = False
me_cylinder.use_remesh_preserve_attributes = False
me_cylinder.use_mirror_vertex_groups = False
me_cylinder.update()
me_cube = bpy.data.meshes.new('Cube')
me_cube.from_pydata([(0.02, 0.28, 0.004881), (0.02, 0.84, 0.004881), (0.02, 1.4, 0.004881), (0.02, -0.28, 0.004881), (-2.98e-08, -0.28, 0.004881), (-2.98e-08, 0.28, 0.004881), (-2.98e-08, 0.84, 0.004881), (-2.98e-08, 1.4, 0.004881), (0.02, 0.28, 1.005), (0.02, 0.84, 1.005), (0.02, 1.4, 1.005), (0.02, -0.28, 1.005), (-5.96e-08, -0.28, 1.005), (-2.98e-08, 0.28, 1.005), (-2.98e-08, 0.84, 1.005), (-2.98e-08, 1.4, 1.005), (0.02, 0.28, 0.9052), (0.02, 0.84, 0.9052), (0.02, 1.4, 0.9052), (0.02, -0.28, 0.9052), (-4.47e-08, -0.28, 0.9052), (-2.98e-08, 0.28, 0.9052), (-2.98e-08, 0.84, 0.9052), (-2.98e-08, 1.4, 0.9052), (0.02, 0.28, 0.0549), (0.02, 0.84, 0.0549), (0.02, 1.4, 0.0549), (0.02, -0.28, 0.0549), (-4.47e-08, -0.28, 0.0549), (-2.98e-08, 0.28, 0.0549), (-2.98e-08, 0.84, 0.0549), (-2.98e-08, 1.4, 0.0549), (0.38, -0.28, 0.0549), (0.38, 0.28, 0.0549), (0.38, 0.84, 0.0549), (0.38, 1.4, 0.0549), (0.38, -0.28, 0.004881), (0.38, 0.28, 0.004881), (0.38, 0.84, 0.004881), (0.38, 1.4, 0.004881), (0.32, -0.28, 0.9052), (0.32, 0.28, 0.9052), (0.32, 0.84, 0.9052), (0.32, 1.4, 0.9052), (0.32, -0.28, 1.005), (0.32, 0.28, 1.005), (0.32, 0.84, 1.005), (0.32, 1.4, 1.005), (0.02, 0.28, 0.6926), (0.02, 0.84, 0.6926), (0.02, 1.4, 0.6926), (0.02, 0.28, 0.4801), (0.02, 0.84, 0.4801), (0.02, 1.4, 0.4801), (0.02, 0.28, 0.2675), (0.02, 0.84, 0.2675), (0.02, 1.4, 0.2675), (0.02, -0.28, 0.6926), (0.02, -0.28, 0.4801), (0.02, -0.28, 0.2675), (-4.47e-08, -0.28, 0.6926), (-4.47e-08, -0.28, 0.4801), (-4.47e-08, -0.28, 0.2675), (-2.98e-08, 0.28, 0.6926), (-2.98e-08, 0.84, 0.6926), (-2.98e-08, 1.4, 0.6926), (-2.98e-08, 0.28, 0.4801), (-2.98e-08, 0.84, 0.4801), (-2.98e-08, 1.4, 0.4801), (-2.98e-08, 0.28, 0.2675), (-2.98e-08, 0.84, 0.2675), (-2.98e-08, 1.4, 0.2675), (0.32, 0.28, 0.6926), (0.32, 0.84, 0.6926), (0.32, 1.4, 0.6926), (0.32, -0.28, 0.6926), (0.32, -0.28, 0.4801), (0.32, 0.28, 0.4801), (0.32, 0.84, 0.4801), (0.32, 1.4, 0.4801), (0.32, -0.28, 0.2675), (0.32, 0.28, 0.2675), (0.32, 0.84, 0.2675), (0.32, 1.4, 0.2675), (0.02, 0.28, 1.0), (0.02, 0.84, 1.0), (0.02, 1.4, 1.0), (0.02, -0.28, 1.0), (-4.47e-08, -0.28, 1.0), (-2.98e-08, 0.28, 1.0), (-2.98e-08, 0.84, 1.0), (-2.98e-08, 1.4, 1.0), (0.32, -0.28, 1.0), (0.32, 0.28, 1.0), (0.32, 0.84, 1.0), (0.32, 1.4, 1.0), (0.02, 0.28, 0.9102), (0.02, 0.84, 0.9102), (0.02, 1.4, 0.9102), (0.02, -0.28, 0.9102), (-4.47e-08, -0.28, 0.9102), (-2.98e-08, 0.28, 0.9102), (-2.98e-08, 0.84, 0.9102), (-2.98e-08, 1.4, 0.9102), (0.32, -0.28, 0.9102), (0.32, 0.28, 0.9102), (0.32, 0.84, 0.9102), (0.32, 1.4, 0.9102), (0.02, 0.28, 0.4658), (0.02, 0.84, 0.4658), (0.02, 1.4, 0.4658), (0.02, -0.28, 0.4658), (-4.47e-08, -0.28, 0.4658), (-2.98e-08, 0.28, 0.4658), (-2.98e-08, 0.84, 0.4658), (-2.98e-08, 1.4, 0.4658), (0.02, 0.28, 0.2532), (0.02, 0.84, 0.2532), (0.02, 1.4, 0.2532), (0.02, -0.28, 0.2532), (-4.47e-08, -0.28, 0.2532), (-2.98e-08, 0.28, 0.2532), (-2.98e-08, 0.84, 0.2532), (-2.98e-08, 1.4, 0.2532), (0.02, 0.28, 0.6784), (0.02, 0.84, 0.6784), (0.02, 1.4, 0.6784), (0.02, -0.28, 0.6784), (-4.47e-08, -0.28, 0.6784), (-2.98e-08, 0.28, 0.6784), (-2.98e-08, 0.84, 0.6784), (-2.98e-08, 1.4, 0.6784), (0.32, -0.28, 0.6784), (0.32, 0.28, 0.6784), (0.32, 0.84, 0.6784), (0.32, 1.4, 0.6784), (0.32, -0.28, 0.2532), (0.32, 0.28, 0.2532), (0.32, 0.84, 0.2532), (0.32, 1.4, 0.2532), (0.32, -0.28, 0.4658), (0.32, 0.28, 0.4658), (0.32, 0.84, 0.4658), (0.32, 1.4, 0.4658), (0.02, 0.28, 0.02989), (0.02, 0.84, 0.02989), (0.02, 1.4, 0.02989), (0.02, -0.28, 0.02989), (-3.725e-08, -0.28, 0.02989), (-2.98e-08, 0.28, 0.02989), (-2.98e-08, 0.84, 0.02989), (-2.98e-08, 1.4, 0.02989), (0.38, -0.28, 0.02989), (0.38, 0.28, 0.02989), (0.38, 0.84, 0.02989), (0.38, 1.4, 0.02989)], [], [(0, 3, 4, 5), (1, 0, 5, 6), (2, 1, 6, 7), (8, 13, 12, 11), (9, 14, 13, 8), (10, 15, 14, 9), (24, 27, 32, 33), (25, 24, 33, 34), (26, 25, 34, 35), (3, 0, 37, 36), (0, 1, 38, 37), (1, 2, 39, 38), (19, 16, 41, 40), (16, 17, 42, 41), (17, 18, 43, 42), (8, 11, 44, 45), (9, 8, 45, 46), (10, 9, 46, 47), (48, 16, 19, 57), (49, 17, 16, 48), (50, 18, 17, 49), (57, 19, 20, 60), (48, 16, 21, 63), (49, 17, 22, 64), (60, 20, 21, 63), (63, 21, 22, 64), (64, 22, 23, 65), (18, 50, 65, 23), (48, 57, 75, 72), (49, 48, 72, 73), (50, 49, 73, 74), (51, 58, 76, 77), (52, 51, 77, 78), (53, 52, 78, 79), (54, 59, 80, 81), (55, 54, 81, 82), (56, 55, 82, 83), (87, 11, 12, 88), (84, 8, 13, 89), (85, 9, 14, 90), (88, 12, 13, 89), (89, 13, 14, 90), (90, 14, 15, 91), (10, 86, 91, 15), (11, 87, 92, 44), (8, 84, 93, 45), (9, 85, 94, 46), (86, 10, 47, 95), (93, 45, 44, 92), (94, 46, 45, 93), (95, 47, 46, 94), (19, 99, 100, 20), (16, 96, 101, 21), (17, 97, 102, 22), (99, 87, 88, 100), (96, 84, 89, 101), (97, 85, 90, 102), (20, 100, 101, 21), (21, 101, 102, 22), (22, 102, 103, 23), (100, 88, 89, 101), (101, 89, 90, 102), (102, 90, 91, 103), (86, 98, 103, 91), (98, 18, 23, 103), (87, 99, 104, 92), (84, 96, 105, 93), (85, 97, 106, 94), (99, 19, 40, 104), (96, 16, 41, 105), (97, 17, 42, 106), (18, 98, 107, 43), (98, 86, 95, 107), (41, 105, 104, 40), (42, 106, 105, 41), (43, 107, 106, 42), (105, 93, 92, 104), (106, 94, 93, 105), (107, 95, 94, 106), (54, 108, 111, 59), (55, 109, 108, 54), (56, 110, 109, 55), (108, 51, 58, 111), (109, 52, 51, 108), (110, 53, 52, 109), (59, 111, 112, 62), (54, 108, 113, 69), (55, 109, 114, 70), (111, 58, 61, 112), (108, 51, 66, 113), (109, 52, 67, 114), (62, 112, 113, 69), (69, 113, 114, 70), (70, 114, 115, 71), (112, 61, 66, 113), (113, 66, 67, 114), (114, 67, 68, 115), (53, 110, 115, 68), (110, 56, 71, 115), (24, 116, 119, 27), (25, 117, 116, 24), (26, 118, 117, 25), (116, 54, 59, 119), (117, 55, 54, 116), (118, 56, 55, 117), (27, 119, 120, 28), (24, 116, 121, 29), (25, 117, 122, 30), (119, 59, 62, 120), (116, 54, 69, 121), (117, 55, 70, 122), (28, 120, 121, 29), (29, 121, 122, 30), (30, 122, 123, 31), (120, 62, 69, 121), (121, 69, 70, 122), (122, 70, 71, 123), (56, 118, 123, 71), (118, 26, 31, 123), (51, 124, 127, 58), (52, 125, 124, 51), (53, 126, 125, 52), (124, 48, 57, 127), (125, 49, 48, 124), (126, 50, 49, 125), (58, 127, 128, 61), (51, 124, 129, 66), (52, 125, 130, 67), (127, 57, 60, 128), (124, 48, 63, 129), (125, 49, 64, 130), (61, 128, 129, 66), (66, 129, 130, 67), (67, 130, 131, 68), (128, 60, 63, 129), (129, 63, 64, 130), (130, 64, 65, 131), (50, 126, 131, 65), (126, 53, 68, 131), (124, 127, 132, 133), (125, 124, 133, 134), (126, 125, 134, 135), (116, 119, 136, 137), (117, 116, 137, 138), (118, 117, 138, 139), (108, 111, 140, 141), (109, 108, 141, 142), (110, 109, 142, 143), (59, 119, 136, 80), (54, 116, 137, 81), (55, 117, 138, 82), (80, 136, 137, 81), (81, 137, 138, 82), (82, 138, 139, 83), (58, 111, 140, 76), (51, 108, 141, 77), (52, 109, 142, 78), (57, 127, 132, 75), (48, 124, 133, 72), (49, 125, 134, 73), (72, 75, 132, 133), (73, 72, 133, 134), (74, 73, 134, 135), (76, 140, 141, 77), (77, 141, 142, 78), (78, 142, 143, 79), (50, 74, 135, 126), (53, 79, 143, 110), (56, 83, 139, 118), (3, 147, 148, 4), (0, 144, 149, 5), (1, 145, 150, 6), (147, 27, 28, 148), (144, 24, 29, 149), (145, 25, 30, 150), (4, 148, 149, 5), (5, 149, 150, 6), (6, 150, 151, 7), (148, 28, 29, 149), (149, 29, 30, 150), (150, 30, 31, 151), (26, 146, 151, 31), (146, 2, 7, 151), (27, 147, 152, 32), (24, 144, 153, 33), (25, 145, 154, 34), (147, 3, 36, 152), (144, 0, 37, 153), (145, 1, 38, 154), (2, 146, 155, 39), (146, 26, 35, 155), (37, 153, 152, 36), (38, 154, 153, 37), (39, 155, 154, 38), (153, 33, 32, 152), (154, 34, 33, 153), (155, 35, 34, 154)])
me_cube.polygons.foreach_set('material_index', [0, 0, 0, 1, 1, 1, 0, 0, 0, 0, 0, 0, 0, 0, 0, 0, 0, 0, 0, 0, 0, 1, 1, 1, 0, 0, 0, 1, 0, 0, 0, 0, 0, 0, 0, 0, 0, 1, 1, 1, 1, 1, 1, 1, 1, 1, 1, 1, 1, 1, 1, 1, 1, 1, 1, 1, 1, 1, 1, 1, 0, 0, 0, 1, 1, 0, 0, 0, 1, 1, 1, 1, 0, 1, 1, 1, 0, 0, 0, 0, 0, 0, 0, 0, 0, 1, 1, 1, 1, 1, 1, 0, 0, 0, 0, 0, 0, 1, 1, 0, 0, 0, 0, 0, 0, 1, 1, 1, 1, 1, 1, 0, 0, 0, 0, 0, 0, 1, 1, 0, 0, 0, 0, 0, 0, 1, 1, 1, 1, 1, 1, 0, 0, 0, 0, 0, 0, 1, 1, 0, 0, 0, 0, 0, 0, 0, 0, 0, 1, 1, 1, 1, 1, 1, 1, 1, 1, 1, 1, 1, 1, 1, 1, 1, 1, 1, 1, 1, 1, 1, 1, 1, 1, 1, 1, 0, 0, 0, 0, 0, 0, 1, 1, 1, 1, 1, 1, 1, 1, 1, 1, 1, 1, 1, 1, 1, 1])
me_cube.materials.append(mat_cream_polished_hard)
me_cube.materials.append(mat_rubber)
me_cube.use_remesh_preserve_volume = False
me_cube.use_remesh_preserve_attributes = False
me_cube.use_mirror_vertex_groups = False
me_cube.update()
me_cube_001 = bpy.data.meshes.new('Cube.001')
me_cube_001.from_pydata([(1.0, 11.0, -1.0), (1.0, -1.0, -1.0), (-1.0, -1.0, -1.0), (-1.0, 11.0, -1.0), (1.0, 11.0, 1.0), (1.0, -1.0, 1.0), (-1.0, -1.0, 1.0), (-1.0, 11.0, 1.0)], [], [(0, 1, 2, 3), (4, 7, 6, 5), (0, 4, 5, 1), (1, 5, 6, 2), (2, 6, 7, 3), (4, 0, 3, 7)])
_uv = me_cube_001.uv_layers.new(name='UVTex')
_uv.uv.foreach_set('vector', [0.6912, 0.125, 0.008507, 0.125, 0.008507, 0.3629, 0.6912, 0.3629, 0.6883, 0.3648, 0.6883, 0.6026, 0.005647, 0.6026, 0.005647, 0.3648, 0.9909, 0.618, 0.9909, 0.7825, 0.003888, 0.7825, 0.003888, 0.618, 0.8858, 0.4333, 0.8858, 0.5978, 0.7213, 0.5978, 0.7213, 0.4333, 0.003888, 0.7825, 0.003888, 0.947, 0.9909, 0.947, 0.9909, 0.7825, 0.8858, 0.4333, 0.8858, 0.2688, 0.7213, 0.2688, 0.7213, 0.4333])
me_cube_001.materials.append(mat_wood)
me_cube_001.use_remesh_preserve_volume = False
me_cube_001.use_remesh_preserve_attributes = False
me_cube_001.use_mirror_vertex_groups = False
me_cube_001.update()

# ---- objects
ob_point = bpy.data.objects.new('Point', light_point)
ob_largegrid = bpy.data.objects.new('largegrid', me_cylinder_003)
ob_smallgrid = bpy.data.objects.new('smallgrid', me_cylinder)
ob_scaffold = bpy.data.objects.new('scaffold', me_cube)
ob_camera = bpy.data.objects.new('Camera', cam_camera)
ob_cube_015 = bpy.data.objects.new('Cube.015', me_cube_001)
ob_cube_010 = bpy.data.objects.new('Cube.010', me_cube_001)
ob_cube_021 = bpy.data.objects.new('Cube.021', me_cube_001)
ob_cube_019 = bpy.data.objects.new('Cube.019', me_cube_001)
ob_cube_018 = bpy.data.objects.new('Cube.018', me_cube_001)
ob_cube_016 = bpy.data.objects.new('Cube.016', me_cube_001)
ob_cube_014 = bpy.data.objects.new('Cube.014', me_cube_001)
ob_cube_013 = bpy.data.objects.new('Cube.013', me_cube_001)
ob_cube_012 = bpy.data.objects.new('Cube.012', me_cube_001)
ob_cube_011 = bpy.data.objects.new('Cube.011', me_cube_001)
ob_cube_009 = bpy.data.objects.new('Cube.009', me_cube_001)
ob_cube_008 = bpy.data.objects.new('Cube.008', me_cube_001)
ob_cube_007 = bpy.data.objects.new('Cube.007', me_cube_001)
ob_cube_006 = bpy.data.objects.new('Cube.006', me_cube_001)
ob_cube_005 = bpy.data.objects.new('Cube.005', me_cube_001)
ob_cube_004 = bpy.data.objects.new('Cube.004', me_cube_001)
ob_cube_003 = bpy.data.objects.new('Cube.003', me_cube_001)
ob_cube_002 = bpy.data.objects.new('Cube.002', me_cube_001)
ob_cube_001 = bpy.data.objects.new('Cube.001', me_cube_001)
ob_cube = bpy.data.objects.new('Cube', me_cube_001)

# ---- transforms, parenting, visibility, modifiers, constraints
ob_point.location = (-0.1483, -1.686, 1.377)
ob_point.lineart.crease_threshold = 0.0
ob_largegrid.location = (0.0, 0.0, 0.0)
ob_largegrid.rotation_euler = (0.0, -0.0, -1.571)
ob_largegrid.lineart.crease_threshold = 0.0
_m = ob_largegrid.modifiers.new('Array', 'ARRAY')
_m.constant_offset_displace = (0.0, 0.0, 0.0)
_m.relative_offset_displace = (0.0, 208.3, 0.0)
ob_smallgrid.location = (0.0, 0.0, 0.0)
ob_smallgrid.rotation_euler = (0.0, -0.0, -1.571)
ob_smallgrid.lineart.crease_threshold = 0.0
_m = ob_smallgrid.modifiers.new('Array', 'ARRAY')
_m.count = 3
_m.constant_offset_displace = (0.0, 0.0, 0.0)
_m.relative_offset_displace = (0.0, 0.0, -2.331)
_m = ob_smallgrid.modifiers.new('Array.000', 'ARRAY')
_m.constant_offset_displace = (0.0, 0.0, 0.0)
_m.relative_offset_displace = (0.0, 208.3, 0.0)
ob_scaffold.location = (0.0, 0.0, 0.0)
ob_scaffold.rotation_euler = (0.0, -0.0, -1.571)
ob_scaffold.lock_rotations_4d = False
ob_scaffold.empty_display_type = 'ARROWS'
ob_scaffold.lineart.crease_threshold = 0.0
ob_camera.location = (-0.3865, -4.156, 1.248)
ob_camera.rotation_euler = (1.393, -2.934e-07, -0.03176)
ob_camera.lock_rotations_4d = False
ob_camera.empty_display_type = 'ARROWS'
ob_camera.color = (0.0, 0.0, 0.0, 0.0)
ob_camera.hide_viewport = True
ob_camera.display_type = 'WIRE'
ob_camera.lineart.crease_threshold = 0.0
ob_cube_015.location = (-1.858, -0.4, 0.83)
ob_cube_015.scale = (0.0102, 0.0204, 0.16)
ob_cube_015.lock_rotations_4d = False
ob_cube_015.empty_display_type = 'ARROWS'
ob_cube_015.lineart.crease_threshold = 0.0
ob_cube_010.location = (-1.238, -0.4, 0.83)
ob_cube_010.scale = (0.0102, 0.0204, 0.16)
ob_cube_010.lock_rotations_4d = False
ob_cube_010.empty_display_type = 'ARROWS'
ob_cube_010.lineart.crease_threshold = 0.0
ob_cube_021.location = (-1.548, -0.4, 0.98)
ob_cube_021.rotation_euler = (3.423e-08, 1.571, 0.0)
ob_cube_021.scale = (0.01, 0.02, 0.3)
ob_cube_021.lock_rotations_4d = False
ob_cube_021.empty_display_type = 'ARROWS'
ob_cube_021.lineart.crease_threshold = 0.0
ob_cube_019.location = (-1.548, -0.4, 0.82)
ob_cube_019.scale = (0.01, 0.02, 0.15)
ob_cube_019.lock_rotations_4d = False
ob_cube_019.empty_display_type = 'ARROWS'
ob_cube_019.lineart.crease_threshold = 0.0
ob_cube_018.location = (-0.9283, -0.4, 0.82)
ob_cube_018.scale = (0.01, 0.02, 0.15)
ob_cube_018.lock_rotations_4d = False
ob_cube_018.empty_display_type = 'ARROWS'
ob_cube_018.lineart.crease_threshold = 0.0
ob_cube_016.location = (-0.9283, -0.4, 0.98)
ob_cube_016.rotation_euler = (3.423e-08, 1.571, 0.0)
ob_cube_016.scale = (0.01, 0.02, 0.3)
ob_cube_016.lock_rotations_4d = False
ob_cube_016.empty_display_type = 'ARROWS'
ob_cube_016.lineart.crease_threshold = 0.0
ob_cube_014.location = (-0.6183, -0.4, 0.83)
ob_cube_014.scale = (0.0102, 0.0204, 0.16)
ob_cube_014.lock_rotations_4d = False
ob_cube_014.empty_display_type = 'ARROWS'
ob_cube_014.lineart.crease_threshold = 0.0
ob_cube_013.location = (-0.9283, -0.4, 0.66)
ob_cube_013.rotation_euler = (3.423e-08, 1.571, 0.0)
ob_cube_013.scale = (0.01, 0.02, 0.3)
ob_cube_013.lock_rotations_4d = False
ob_cube_013.empty_display_type = 'ARROWS'
ob_cube_013.lineart.crease_threshold = 0.0
ob_cube_012.location = (-0.9283, -0.4, 0.02)
ob_cube_012.rotation_euler = (3.423e-08, 1.571, 0.0)
ob_cube_012.scale = (0.01, 0.02, 0.3)
ob_cube_012.lock_rotations_4d = False
ob_cube_012.empty_display_type = 'ARROWS'
ob_cube_012.lineart.crease_threshold = 0.0
ob_cube_011.location = (-0.6183, -0.4, 0.34)
ob_cube_011.scale = (0.01, 0.02, 0.33)
ob_cube_011.lock_rotations_4d = False
ob_cube_011.empty_display_type = 'ARROWS'
ob_cube_011.lineart.crease_threshold = 0.0
ob_cube_009.location = (-0.9283, -0.4, 0.34)
ob_cube_009.rotation_euler = (3.423e-08, 1.571, 0.0)
ob_cube_009.scale = (0.01, 0.02, 0.3)
ob_cube_009.lock_rotations_4d = False
ob_cube_009.empty_display_type = 'ARROWS'
ob_cube_009.lineart.crease_threshold = 0.0
ob_cube_008.location = (-0.9283, -0.4, 0.5)
ob_cube_008.scale = (0.01, 0.02, 0.15)
ob_cube_008.lock_rotations_4d = False
ob_cube_008.empty_display_type = 'ARROWS'
ob_cube_008.lineart.crease_threshold = 0.0
ob_cube_007.location = (-0.9283, -0.4, 0.18)
ob_cube_007.scale = (0.01, 0.02, 0.15)
ob_cube_007.lock_rotations_4d = False
ob_cube_007.empty_display_type = 'ARROWS'
ob_cube_007.lineart.crease_threshold = 0.0
ob_cube_006.location = (-1.548, -0.4, 0.18)
ob_cube_006.scale = (0.01, 0.02, 0.15)
ob_cube_006.lock_rotations_4d = False
ob_cube_006.empty_display_type = 'ARROWS'
ob_cube_006.lineart.crease_threshold = 0.0
ob_cube_005.location = (-1.548, -0.4, 0.5)
ob_cube_005.scale = (0.01, 0.02, 0.15)
ob_cube_005.lock_rotations_4d = False
ob_cube_005.empty_display_type = 'ARROWS'
ob_cube_005.lineart.crease_threshold = 0.0
ob_cube_004.location = (-1.548, -0.4, 0.34)
ob_cube_004.rotation_euler = (3.423e-08, 1.571, 0.0)
ob_cube_004.scale = (0.01, 0.02, 0.3)
ob_cube_004.lock_rotations_4d = False
ob_cube_004.empty_display_type = 'ARROWS'
ob_cube_004.lineart.crease_threshold = 0.0
ob_cube_003.location = (-1.548, -0.4, 0.66)
ob_cube_003.rotation_euler = (3.423e-08, 1.571, 0.0)
ob_cube_003.scale = (0.01, 0.02, 0.3)
ob_cube_003.lock_rotations_4d = False
ob_cube_003.empty_display_type = 'ARROWS'
ob_cube_003.lineart.crease_threshold = 0.0
ob_cube_002.location = (-1.238, -0.4, 0.34)
ob_cube_002.scale = (0.01, 0.02, 0.33)
ob_cube_002.lock_rotations_4d = False
ob_cube_002.empty_display_type = 'ARROWS'
ob_cube_002.lineart.crease_threshold = 0.0
ob_cube_001.location = (-1.548, -0.4, 0.02)
ob_cube_001.rotation_euler = (3.423e-08, 1.571, 0.0)
ob_cube_001.scale = (0.01, 0.02, 0.3)
ob_cube_001.lock_rotations_4d = False
ob_cube_001.empty_display_type = 'ARROWS'
ob_cube_001.lineart.crease_threshold = 0.0
ob_cube.location = (-1.858, -0.4, 0.34)
ob_cube.scale = (0.01, 0.02, 0.33)
ob_cube.lock_rotations_4d = False
ob_cube.empty_display_type = 'ARROWS'
ob_cube.lineart.crease_threshold = 0.0

# ---- collection membership
col_collection_1.objects.link(ob_point)
col_collection_1.objects.link(ob_largegrid)
col_collection_1.objects.link(ob_smallgrid)
col_collection_1.objects.link(ob_scaffold)
col_collection_1.objects.link(ob_camera)
col_collection_1.objects.link(ob_cube_015)
col_collection_1.objects.link(ob_cube_010)
col_collection_1.objects.link(ob_cube_021)
col_collection_1.objects.link(ob_cube_019)
col_collection_1.objects.link(ob_cube_018)
col_collection_1.objects.link(ob_cube_016)
col_collection_1.objects.link(ob_cube_014)
col_collection_1.objects.link(ob_cube_013)
col_collection_1.objects.link(ob_cube_012)
col_collection_1.objects.link(ob_cube_011)
col_collection_1.objects.link(ob_cube_009)
col_collection_1.objects.link(ob_cube_008)
col_collection_1.objects.link(ob_cube_007)
col_collection_1.objects.link(ob_cube_006)
col_collection_1.objects.link(ob_cube_005)
col_collection_1.objects.link(ob_cube_004)
col_collection_1.objects.link(ob_cube_003)
col_collection_1.objects.link(ob_cube_002)
col_collection_1.objects.link(ob_cube_001)
col_collection_1.objects.link(ob_cube)

# ---- scene / render settings (as saved in the file)
scene.camera = ob_camera
scene.frame_start = 1; scene.frame_end = 250; scene.frame_set(1)
scene.render.engine = 'BLENDER_EEVEE_NEXT'
scene.render.image_settings.color_mode = 'RGB'
scene.render.image_settings.compression = 90
scene.render.resolution_percentage = 50
scene.render.dither_intensity = 0.0
scene.render.bake_margin = 2
scene.render.bake_bias = 0.0
scene.cycles.use_denoising = False
scene.cycles.samples = 10
scene.cycles.sampling_pattern = 'TABULATED_SOBOL'
scene.cycles.light_sampling_threshold = 0.0
scene.cycles.use_adaptive_sampling = False
scene.cycles.use_light_tree = False
scene.cycles.blur_glossy = 0.0
scene.cycles.volume_bounces = 1
scene.cycles.pixel_filter_type = 'GAUSSIAN'
scene.cycles.sample_clamp_indirect = 0.0
scene.view_settings.view_transform = 'Standard'
bpy.context.view_layer.update()
